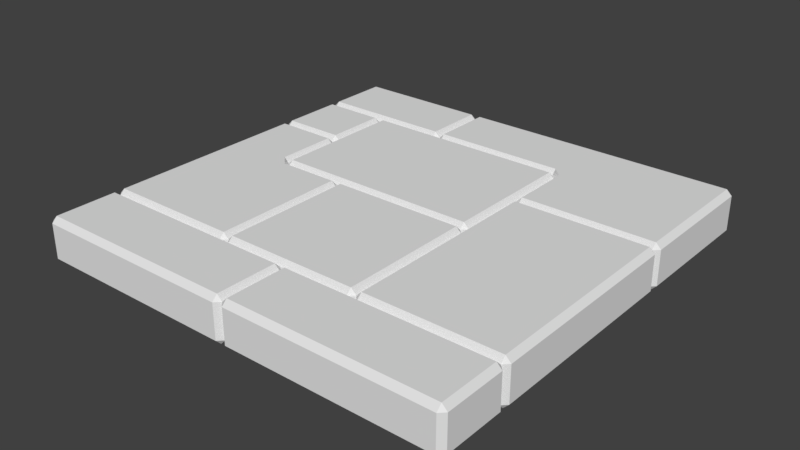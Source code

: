 # Source: smallplatform.blend  (saved by Blender 2.79.7; exported with 4.5.12 LTS)
import bpy
from mathutils import Matrix  # noqa: F401  (used for matrix-valued properties, if any)

bpy.ops.wm.read_factory_settings(use_empty=True)
scene = bpy.context.scene
scene.name = 'Scene'

# ---- collections
col_collection_1 = bpy.data.collections.new('Collection 1'); scene.collection.children.link(col_collection_1)

# ---- world
world_world = bpy.data.worlds.new('World'); scene.world = world_world
world_world.color = (0.05088, 0.05088, 0.05088)
world_world.use_sun_shadow = False
world_world.sun_shadow_jitter_overblur = 0.0

# ---- meshes
me_plane_020 = bpy.data.meshes.new('Plane.020')
me_plane_020.from_pydata([(-2.074, 2.074, -0.6298), (-2.0, 2.074, -0.5555), (-2.074, 2.0, -0.07423), (-2.0, 2.074, -0.07423), (-2.074, 2.074, 0.0), (-2.074, 3.0, -0.5555), (-2.0, 2.926, -0.5555), (-2.074, 2.926, -0.6298), (-2.074, 3.0, -0.07423), (-2.074, 2.926, 0.0), (-2.0, 2.926, -0.07423), (-2.926, 2.0, -0.5555), (-3.0, 2.074, -0.5555), (-2.926, 2.074, -0.6298), (-2.926, 2.074, 0.0), (-3.0, 2.074, -0.07423), (-2.926, 2.926, -0.6298), (-3.0, 2.926, -0.5555), (-2.926, 3.0, -0.07423), (-3.0, 2.926, -0.07423), (-2.926, 2.926, 0.0), (-1.0, -0.9258, -0.07423), (-0.9258, -1.0, -0.07423), (-0.9258, -0.9258, 0.0), (0.9258, -1.0, -0.07423), (1.0, -0.9258, -0.07423), (0.9258, -0.9258, 0.0), (-1.0, 0.9258, -0.07423), (-0.9258, 0.9258, 0.0), (1.0, 0.9258, -0.07423), (0.9258, 0.9258, 0.0), (-0.9258, -0.9258, -0.6298), (-0.9258, -1.0, -0.5555), (0.9258, -1.0, -0.5555), (0.9258, -0.9258, -0.6298), (-0.9258, 1.0, -0.5555), (-0.9258, 0.9258, -0.6298), (1.0, 0.9258, -0.5555), (0.9258, 0.9258, -0.6298), (0.9258, 1.0, -0.5555), (0.07423, -1.0, -0.07423), (0.0, -1.074, -0.07423), (0.07423, -1.074, 0.0), (0.07423, -1.0, -0.5555), (0.07423, -1.074, -0.6298), (0.0, -1.074, -0.5555), (0.07423, -2.0, -0.07423), (0.07423, -1.926, 0.0), (0.0, -1.926, -0.07423), (0.07423, -2.0, -0.5555), (0.0, -1.926, -0.5555), (0.07423, -1.926, -0.6298), (2.926, -1.074, 0.0), (3.0, -1.074, -0.07423), (3.0, -1.074, -0.5555), (2.926, -1.074, -0.6298), (2.926, -2.0, -0.07423), (3.0, -1.926, -0.07423), (2.926, -1.926, 0.0), (2.926, -2.0, -0.5555), (2.926, -1.926, -0.6298), (3.0, -1.926, -0.5555), (-0.9258, 1.074, 0.0), (-1.074, 1.074, 0.0), (-1.074, 1.0, -0.07423), (-0.9258, 1.0, -0.07423), (0.9258, 1.074, 0.0), (0.9258, 1.0, -0.07423), (1.0, 1.074, -0.07423), (-0.9258, 1.074, -0.6298), (-1.074, 1.074, -0.6298), (0.9258, 1.074, -0.6298), (1.0, 1.074, -0.5555), (0.9258, 2.926, 0.0), (0.9258, 3.0, -0.07423), (-0.9258, 2.926, 0.0), (-1.074, 2.926, 0.0), (0.9258, 2.926, -0.6298), (-0.9258, 2.926, -0.6298), (-1.074, 2.926, -0.6298), (-1.074, 3.0, -0.5555), (-1.926, 1.074, -0.6298), (-1.926, 1.0, -0.07423), (-1.926, 1.074, 0.0), (-2.0, 1.074, -0.07423), (-1.926, 3.0, -0.5555), (-1.926, 2.926, -0.6298), (-1.926, 3.0, -0.07423), (-1.926, 2.926, 0.0), (1.074, -1.0, -0.07423), (1.074, -0.9258, 0.0), (2.926, -1.0, -0.07423), (3.0, -0.9258, -0.07423), (2.926, -0.9258, 0.0), (1.0, 1.926, -0.07423), (1.074, 1.926, 0.0), (1.074, 2.0, -0.07423), (3.0, 1.926, -0.07423), (2.926, 2.0, -0.07423), (2.926, 1.926, 0.0), (1.0, -0.9258, -0.5555), (1.074, -0.9258, -0.6298), (1.074, -1.0, -0.5555), (2.926, -1.0, -0.5555), (2.926, -0.9258, -0.6298), (3.0, -0.9258, -0.5555), (1.0, 1.926, -0.5555), (1.074, 1.926, -0.6298), (3.0, 1.926, -0.5555), (2.926, 1.926, -0.6298), (2.926, 2.0, -0.5555), (-0.07423, -1.0, -0.07423), (-0.07423, -1.074, 0.0), (-0.07423, -1.074, -0.6298), (-0.07423, -1.0, -0.5555), (-3.0, -1.074, -0.07423), (-2.926, -1.074, 0.0), (-2.926, -1.0, -0.07423), (-3.0, -1.074, -0.5555), (-2.926, -1.0, -0.5555), (-2.926, -1.074, -0.6298), (-0.07423, -1.926, 0.0), (-0.07423, -2.0, -0.07423), (-0.07423, -2.0, -0.5555), (-0.07423, -1.926, -0.6298), (-3.0, -1.926, -0.07423), (-2.926, -2.0, -0.07423), (-2.926, -1.926, 0.0), (-3.0, -1.926, -0.5555), (-2.926, -1.926, -0.6298), (-2.926, -2.0, -0.5555), (-1.074, 3.074, -0.6298), (-1.0, 3.074, -0.5555), (-1.074, 3.0, -0.07423), (-1.0, 3.074, -0.07423), (-1.074, 3.074, 0.0), (-1.074, 4.0, -0.5555), (-1.0, 3.926, -0.5555), (-1.074, 3.926, -0.6298), (-1.074, 4.0, -0.07423), (-1.074, 3.926, 0.0), (-2.926, 3.0, -0.5555), (-3.0, 3.074, -0.5555), (-2.926, 3.074, -0.6298), (-2.926, 3.074, 0.0), (-3.0, 3.074, -0.07423), (-2.926, 4.0, -0.5555), (-2.926, 3.926, -0.6298), (-3.0, 3.926, -0.5555), (-2.926, 4.0, -0.07423), (-3.0, 3.926, -0.07423), (-2.926, 3.926, 0.0), (1.074, 2.074, 0.0), (1.0, 2.074, -0.07423), (2.926, 2.074, 0.0), (3.0, 2.074, -0.07423), (1.074, 2.074, -0.6298), (1.074, 2.0, -0.5555), (1.0, 2.074, -0.5555), (2.926, 2.074, -0.6298), (3.0, 2.074, -0.5555), (2.926, 3.074, 0.0), (2.926, 2.926, 0.0), (3.0, 2.926, -0.07423), (3.0, 3.074, -0.07423), (1.074, 3.074, 0.0), (0.9258, 3.074, 0.0), (1.0, 2.926, -0.07423), (1.074, 2.926, 0.0), (2.926, 3.074, -0.6298), (3.0, 3.074, -0.5555), (3.0, 2.926, -0.5555), (2.926, 2.926, -0.6298), (1.074, 3.074, -0.6298), (1.074, 2.926, -0.6298), (1.0, 2.926, -0.5555), (0.9258, 3.0, -0.5555), (0.9258, 3.074, -0.6298), (2.926, 3.926, 0.0), (3.0, 3.926, -0.07423), (2.926, 4.0, -0.07423), (1.074, 3.926, 0.0), (1.074, 4.0, -0.07423), (0.9258, 4.0, -0.07423), (0.9258, 3.926, 0.0), (2.926, 3.926, -0.6298), (2.926, 4.0, -0.5555), (3.0, 3.926, -0.5555), (1.074, 3.926, -0.6298), (0.9258, 3.926, -0.6298), (0.9258, 4.0, -0.5555), (1.074, 4.0, -0.5555), (-0.9258, 3.0, -0.5555), (-0.9258, 3.074, -0.6298), (-0.9258, 3.0, -0.07423), (-0.9258, 3.074, 0.0), (-0.9258, 4.0, -0.5555), (-0.9258, 3.926, -0.6298), (-0.9258, 4.0, -0.07423), (-1.0, 3.926, -0.07423), (-0.9258, 3.926, 0.0), (-1.074, -0.9258, 0.0), (-1.074, -1.0, -0.07423), (-1.074, 0.9258, 0.0), (-1.074, -0.9258, -0.6298), (-1.0, -0.9258, -0.5555), (-1.074, -1.0, -0.5555), (-1.074, 0.9258, -0.6298), (-1.074, 1.0, -0.5555), (-1.0, 0.9258, -0.5555), (-2.074, 0.9258, 0.0), (-1.926, 0.9258, 0.0), (-2.074, 1.074, 0.0), (-2.074, -0.9258, 0.0), (-2.074, -1.0, -0.07423), (-1.926, -1.0, -0.07423), (-1.926, -0.9258, 0.0), (-2.074, 0.9258, -0.6298), (-2.074, 1.074, -0.6298), (-2.0, 1.074, -0.5555), (-1.926, 1.0, -0.5555), (-1.926, 0.9258, -0.6298), (-2.074, -0.9258, -0.6298), (-1.926, -0.9258, -0.6298), (-1.926, -1.0, -0.5555), (-2.074, -1.0, -0.5555), (-2.926, 0.9258, 0.0), (-2.926, 1.074, 0.0), (-3.0, 1.074, -0.07423), (-3.0, 0.9258, -0.07423), (-2.926, -0.9258, 0.0), (-3.0, -0.9258, -0.07423), (-2.926, 0.9258, -0.6298), (-3.0, 0.9258, -0.5555), (-3.0, 1.074, -0.5555), (-2.926, 1.074, -0.6298), (-2.926, -0.9258, -0.6298), (-3.0, -0.9258, -0.5555), (-2.0, 1.926, -0.5555), (-2.074, 1.926, -0.6298), (-2.074, 2.0, -0.5555), (-2.0, 1.926, -0.07423), (-2.074, 1.926, 0.0), (-3.0, 1.926, -0.5555), (-2.926, 1.926, -0.6298), (-3.0, 1.926, -0.07423), (-2.926, 1.926, 0.0), (-2.926, 2.0, -0.07423)], [], [(7, 0, 13, 16), (27, 209, 205, 21), (8, 5, 141, 18), (1, 6, 10, 3), (4, 9, 20, 14), (12, 15, 19, 17), (22, 32, 33, 24), (43, 40, 91, 103), (67, 39, 35, 65), (23, 26, 30, 28), (31, 36, 38, 34), (25, 100, 37, 29), (42, 47, 58, 52), (62, 66, 73, 75), (51, 44, 55, 60), (45, 50, 48, 41), (46, 49, 59, 56), (54, 53, 57, 61), (63, 76, 88, 83), (133, 80, 85, 87), (71, 69, 78, 77), (74, 176, 192, 194), (79, 70, 81, 86), (94, 106, 100, 25), (219, 84, 10, 6), (68, 72, 175, 167), (208, 64, 82, 220), (89, 102, 103, 91), (98, 110, 157, 96), (90, 93, 99, 95), (101, 107, 109, 104), (92, 105, 108, 97), (112, 116, 127, 121), (80, 133, 18, 141), (120, 113, 124, 129), (114, 119, 117, 111), (115, 118, 128, 125), (123, 122, 126, 130), (138, 131, 143, 147), (152, 154, 162, 168), (139, 136, 146, 149), (132, 137, 199, 134), (135, 140, 151, 144), (142, 145, 150, 148), (158, 153, 167, 175), (159, 156, 174, 172), (155, 160, 171, 163), (165, 161, 178, 181), (183, 190, 196, 198), (164, 170, 187, 179), (189, 177, 193, 197), (201, 203, 211, 216), (166, 184, 200, 195), (169, 173, 188, 185), (180, 186, 191, 182), (206, 202, 215, 224), (217, 222, 236, 232), (207, 204, 223, 221), (213, 210, 226, 230), (234, 228, 245, 243), (227, 212, 242, 246), (2, 240, 11, 247), (218, 235, 244, 239), (225, 214, 117, 119), (84, 219, 238, 241), (229, 233, 237, 231), (240, 0, 1), (2, 3, 4), (5, 6, 7), (8, 9, 10), (11, 12, 13), (247, 14, 15), (141, 16, 17), (18, 19, 20), (21, 22, 23), (24, 25, 26), (27, 28, 65), (29, 67, 30), (205, 31, 32), (33, 34, 100), (209, 35, 36), (37, 38, 39), (40, 41, 42), (43, 44, 45), (46, 47, 48), (49, 50, 51), (91, 52, 53), (103, 54, 55), (56, 57, 58), (59, 60, 61), (62, 63, 64, 65), (66, 67, 68), (69, 35, 208, 70), (71, 72, 39), (73, 167, 74), (75, 194, 133, 76), (77, 176, 175), (78, 79, 80, 192), (220, 219, 81), (82, 83, 84), (85, 86, 6), (87, 10, 88), (25, 89, 90), (91, 92, 93), (94, 95, 96), (97, 98, 99), (100, 101, 102), (103, 104, 105), (106, 157, 107), (108, 109, 110), (41, 111, 112), (45, 113, 114), (115, 116, 117), (118, 119, 120), (48, 121, 122), (50, 123, 124), (125, 126, 127), (128, 129, 130), (80, 131, 132), (133, 134, 135), (136, 137, 138), (139, 140, 199), (141, 142, 143), (18, 144, 145), (146, 147, 148), (149, 150, 151), (152, 153, 96), (154, 98, 155), (156, 157, 158), (159, 160, 110), (161, 162, 163, 164), (165, 166, 74, 167, 168), (169, 170, 171, 172), (173, 174, 175, 176, 177), (178, 179, 180), (181, 182, 183, 184), (185, 186, 187), (188, 189, 190, 191), (192, 132, 193), (194, 195, 134), (196, 197, 137), (198, 199, 200), (201, 202, 21), (203, 27, 64), (204, 205, 206), (207, 208, 209), (210, 211, 82, 84, 212), (213, 214, 215, 216), (217, 218, 219, 220, 221), (222, 223, 224, 225), (226, 227, 228, 229), (230, 231, 117), (232, 233, 234, 235), (236, 119, 237), (238, 239, 240), (241, 2, 242), (243, 11, 244), (245, 246, 247), (1, 3, 2, 240), (5, 8, 10, 6), (9, 4, 3, 10), (6, 1, 0, 7), (11, 247, 15, 12), (17, 19, 18, 141), (19, 15, 14, 20), (16, 13, 12, 17), (8, 18, 20, 9), (247, 2, 4, 14), (13, 0, 240, 11), (141, 5, 7, 16), (27, 21, 23, 28), (22, 24, 26, 23), (25, 29, 30, 26), (67, 65, 28, 30), (36, 31, 205, 209), (31, 34, 33, 32), (34, 38, 37, 100), (38, 36, 35, 39), (29, 37, 39, 67), (100, 25, 24, 33), (21, 205, 32, 22), (209, 27, 65, 35), (40, 43, 45, 41), (48, 50, 49, 46), (47, 42, 41, 48), (50, 45, 44, 51), (53, 54, 103, 91), (56, 59, 61, 57), (57, 53, 52, 58), (60, 55, 54, 61), (46, 56, 58, 47), (91, 40, 42, 52), (55, 44, 43, 103), (59, 49, 51, 60), (66, 62, 65, 67), (39, 35, 69, 71), (67, 39, 72, 68), (35, 65, 64, 208), (74, 194, 75, 73), (77, 78, 192, 176), (167, 175, 176, 74), (80, 133, 194, 192), (71, 77, 175, 72), (73, 66, 68, 167), (76, 63, 62, 75), (78, 69, 70, 79), (220, 82, 84, 219), (6, 10, 87, 85), (10, 84, 83, 88), (86, 81, 219, 6), (208, 220, 81, 70), (85, 80, 79, 86), (88, 76, 133, 87), (63, 83, 82, 64), (94, 25, 90, 95), (89, 91, 93, 90), (92, 97, 99, 93), (98, 96, 95, 99), (107, 101, 100, 106), (101, 104, 103, 102), (104, 109, 108, 105), (109, 107, 157, 110), (97, 108, 110, 98), (105, 92, 91, 103), (25, 100, 102, 89), (106, 94, 96, 157), (41, 45, 114, 111), (117, 119, 118, 115), (111, 117, 116, 112), (119, 114, 113, 120), (122, 123, 50, 48), (125, 128, 130, 126), (121, 127, 126, 122), (129, 124, 123, 130), (115, 125, 127, 116), (48, 41, 112, 121), (124, 113, 45, 50), (128, 118, 120, 129), (132, 134, 133, 80), (136, 139, 199, 137), (140, 135, 134, 199), (137, 132, 131, 138), (141, 18, 145, 142), (148, 150, 149, 146), (150, 145, 144, 151), (147, 143, 142, 148), (139, 149, 151, 140), (18, 133, 135, 144), (143, 131, 80, 141), (146, 136, 138, 147), (154, 152, 96, 98), (110, 157, 156, 159), (98, 110, 160, 155), (157, 96, 153, 158), (161, 165, 168, 162), (172, 174, 173, 169), (163, 171, 170, 164), (159, 172, 171, 160), (162, 154, 155, 163), (167, 153, 152, 168), (174, 156, 158, 175), (180, 182, 181, 178), (185, 188, 191, 186), (179, 187, 186, 180), (190, 183, 182, 191), (169, 185, 187, 170), (178, 161, 164, 179), (184, 166, 165, 181), (188, 173, 177, 189), (192, 194, 134, 132), (137, 199, 198, 196), (199, 134, 195, 200), (197, 193, 132, 137), (189, 197, 196, 190), (200, 184, 183, 198), (166, 195, 194, 74), (193, 177, 176, 192), (203, 201, 21, 27), (209, 205, 204, 207), (202, 206, 205, 21), (208, 64, 27, 209), (210, 213, 216, 211), (221, 223, 222, 217), (214, 225, 224, 215), (201, 216, 215, 202), (223, 204, 206, 224), (64, 82, 211, 203), (207, 221, 220, 208), (229, 231, 230, 226), (232, 236, 237, 233), (231, 237, 119, 117), (233, 229, 228, 234), (213, 230, 117, 214), (236, 222, 225, 119), (212, 227, 226, 210), (217, 232, 235, 218), (240, 2, 241, 238), (243, 245, 247, 11), (2, 247, 246, 242), (239, 244, 11, 240), (227, 246, 245, 228), (244, 235, 234, 243), (218, 239, 238, 219), (242, 212, 84, 241)])
_uv = me_plane_020.uv_layers.new(name='UVMap')
_uv.uv.foreach_set('vector', [0.0, 0.0, 0.0, 0.0, 0.0, 0.0, 0.0, 0.0, 0.1179, 0.03712, 0.8821, 0.03712, 0.8821, 0.9629, 0.1179, 0.9629, 0.0, 0.0, 0.0, 0.0, 0.0, 0.0, 0.0, 0.0, 0.0, 0.0, 0.0, 0.0, 0.0, 0.0, 0.0, 0.0, 0.0, 0.0, 0.0, 0.0, 0.0, 0.0, 0.0, 0.0, 0.0, 0.0, 0.0, 0.0, 0.0, 0.0, 0.0, 0.0, 0.1179, 0.03712, 0.8821, 0.03712, 0.8821, 0.9629, 0.1179, 0.9629, 0.0, 0.0, 0.0, 0.0, 0.0, 0.0, 0.0, 0.0, 0.1179, 0.03712, 0.8821, 0.03712, 0.8821, 0.9629, 0.1179, 0.9629, 0.03712, 0.03712, 0.9629, 0.03712, 0.9629, 0.9629, 0.03712, 0.9629, 0.03712, 0.03712, 0.9629, 0.03712, 0.9629, 0.9629, 0.03712, 0.9629, 0.1179, 0.03712, 0.8821, 0.03712, 0.8821, 0.9629, 0.1179, 0.9629, 0.0, 0.0, 0.0, 0.0, 0.0, 0.0, 0.0, 0.0, 0.03712, 0.03712, 0.9629, 0.03712, 0.9629, 0.9629, 0.03712, 0.9629, 0.0, 0.0, 0.0, 0.0, 0.0, 0.0, 0.0, 0.0, 0.0, 0.0, 0.0, 0.0, 0.0, 0.0, 0.0, 0.0, 0.0, 0.0, 0.0, 0.0, 0.0, 0.0, 0.0, 0.0, 0.0, 0.0, 0.0, 0.0, 0.0, 0.0, 0.0, 0.0, 0.03712, 0.07423, 0.9629, 0.07423, 0.9629, 0.9258, 0.03712, 0.9258, 0.1179, 0.07423, 0.8821, 0.07423, 0.8821, 0.9258, 0.1179, 0.9258, 0.03712, 0.03712, 0.9629, 0.03712, 0.9629, 0.9629, 0.03712, 0.9629, 0.1179, 0.03712, 0.8821, 0.03712, 0.8821, 0.9629, 0.1179, 0.9629, 0.03712, 0.07423, 0.9629, 0.07423, 0.9629, 0.9258, 0.03712, 0.9258, 0.1179, 0.02474, 0.8821, 0.02474, 0.8821, 0.9753, 0.1179, 0.9753, 0.1179, 0.03712, 0.8821, 0.03712, 0.8821, 0.9629, 0.1179, 0.9629, 0.1179, 0.03712, 0.8821, 0.03712, 0.8821, 0.9629, 0.1179, 0.9629, 0.1179, 0.07423, 0.8821, 0.07423, 0.8821, 0.9258, 0.1179, 0.9258, 0.1179, 0.03712, 0.8821, 0.03712, 0.8821, 0.9629, 0.1179, 0.9629, 0.1179, 0.03712, 0.8821, 0.03712, 0.8821, 0.9629, 0.1179, 0.9629, 0.03712, 0.02474, 0.9629, 0.02474, 0.9629, 0.9753, 0.03712, 0.9753, 0.02474, 0.03712, 0.9753, 0.03712, 0.9753, 0.9629, 0.02474, 0.9629, 0.1179, 0.02474, 0.8821, 0.02474, 0.8821, 0.9753, 0.1179, 0.9753, 0.02474, 0.07423, 0.9753, 0.07423, 0.9753, 0.9258, 0.02474, 0.9258, 0.1179, 0.03712, 0.8821, 0.03712, 0.8821, 0.9629, 0.1179, 0.9629, 0.02474, 0.07423, 0.9753, 0.07423, 0.9753, 0.9258, 0.02474, 0.9258, 0.02474, 0.1179, 0.9753, 0.1179, 0.9753, 0.8821, 0.02474, 0.8821, 0.1179, 0.07423, 0.8821, 0.07423, 0.8821, 0.9258, 0.1179, 0.9258, 0.1179, 0.02474, 0.8821, 0.02474, 0.8821, 0.9753, 0.1179, 0.9753, 0.07423, 0.03712, 0.9258, 0.03712, 0.9258, 0.9629, 0.07423, 0.9629, 0.03712, 0.07423, 0.9629, 0.07423, 0.9629, 0.9258, 0.03712, 0.9258, 0.1179, 0.03712, 0.8821, 0.03712, 0.8821, 0.9629, 0.1179, 0.9629, 0.07423, 0.1179, 0.9258, 0.1179, 0.9258, 0.8821, 0.07423, 0.8821, 0.07423, 0.03712, 0.9258, 0.03712, 0.9258, 0.9629, 0.07423, 0.9629, 0.1179, 0.07423, 0.8821, 0.07423, 0.8821, 0.9258, 0.1179, 0.9258, 0.1179, 0.07423, 0.8821, 0.07423, 0.8821, 0.9258, 0.1179, 0.9258, 0.03712, 0.07423, 0.9629, 0.07423, 0.9629, 0.9258, 0.03712, 0.9258, 0.1179, 0.07423, 0.8821, 0.07423, 0.8821, 0.9258, 0.1179, 0.9258, 0.03712, 0.07423, 0.9629, 0.07423, 0.9629, 0.9258, 0.03712, 0.9258, 0.1179, 0.03712, 0.8821, 0.03712, 0.8821, 0.9629, 0.1179, 0.9629, 0.1179, 0.07423, 0.8821, 0.07423, 0.8821, 0.9258, 0.1179, 0.9258, 0.07423, 0.03712, 0.9258, 0.03712, 0.9258, 0.9629, 0.07423, 0.9629, 0.03712, 0.07423, 0.9629, 0.07423, 0.9629, 0.9258, 0.03712, 0.9258, 0.07423, 0.03712, 0.9258, 0.03712, 0.9258, 0.9629, 0.07423, 0.9629, 0.03712, 0.07423, 0.9629, 0.07423, 0.9629, 0.9258, 0.03712, 0.9258, 0.1179, 0.03712, 0.8821, 0.03712, 0.8821, 0.9629, 0.1179, 0.9629, 0.1179, 0.07423, 0.8821, 0.07423, 0.8821, 0.9258, 0.1179, 0.9258, 0.03712, 0.07423, 0.9629, 0.07423, 0.9629, 0.9258, 0.03712, 0.9258, 0.03712, 0.07423, 0.9629, 0.07423, 0.9629, 0.9258, 0.03712, 0.9258, 0.03712, 0.07423, 0.9629, 0.07423, 0.9629, 0.9258, 0.03712, 0.9258, 0.1179, 0.07423, 0.8821, 0.07423, 0.8821, 0.9258, 0.1179, 0.9258, 0.07423, 0.07423, 0.9258, 0.07423, 0.9258, 0.9258, 0.07423, 0.9258, 0.1179, 0.07423, 0.8821, 0.07423, 0.8821, 0.9258, 0.1179, 0.9258, 0.07423, 0.07423, 0.9258, 0.07423, 0.9258, 0.9258, 0.07423, 0.9258, 0.1179, 0.07423, 0.8821, 0.07423, 0.8821, 0.9258, 0.1179, 0.9258, 0.1179, 0.07423, 0.8821, 0.07423, 0.8821, 0.9258, 0.1179, 0.9258, 0.1179, 0.03712, 0.8821, 0.03712, 0.8821, 0.9629, 0.1179, 0.9629, 0.0, 0.0, 0.0, 0.0, 0.0, 0.0, 0.0, 0.0, 0.0, 0.0, 0.0, 0.0, 0.0, 0.0, 0.0, 0.0, 0.0, 0.0, 0.0, 0.0, 0.0, 0.0, 0.0, 0.0, 0.0, 0.0, 0.0, 0.0, 0.0, 0.0, 0.0, 0.0, 0.0, 0.0, 0.0, 0.0, 0.0, 0.0, 0.0, 0.0, 0.0, 0.0, 0.0, 0.0, 0.0, 0.0, 0.0, 0.0, 0.1179, 0.9629, 0.1179, 1.0, 0.0, 0.9629, 0.1179, 0.9629, 0.1179, 1.0, 0.0, 0.9629, 0.1179, 0.03712, 0.0, 0.03712, 0.1179, 0.0, 0.1179, 0.9629, 0.1179, 1.0, 0.0, 0.9629, 0.8821, 0.9629, 1.0, 0.9629, 0.8821, 1.0, 0.8821, 0.9629, 1.0, 0.9629, 0.8821, 1.0, 0.8821, 0.03712, 0.8821, 0.0, 1.0, 0.03712, 0.8821, 0.9629, 1.0, 0.9629, 0.8821, 1.0, 0.0, 0.0, 0.0, 0.0, 0.0, 0.0, 0.0, 0.0, 0.0, 0.0, 0.0, 0.0, 0.0, 0.0, 0.0, 0.0, 0.0, 0.0, 0.0, 0.0, 0.0, 0.0, 0.0, 0.0, 0.0, 0.0, 0.0, 0.0, 0.0, 0.0, 0.0, 0.0, 0.0, 0.0, 0.0, 0.0, 0.0, 0.0, 0.0, 0.0, 0.0, 0.0, 0.0, 0.0, 0.0, 0.0, 0.0, 0.0, 0.03712, 0.03712, 0.0, 0.03712, 0.0, 0.0, 0.03712, 0.0, 0.9629, 0.03712, 0.9629, 0.0, 1.0, 0.03712, 0.9629, 0.03712, 0.9629, 0.0, 1.0, 0.0, 1.0, 0.03712, 0.03712, 0.03712, 0.0, 0.03712, 0.03712, 0.0, 0.9629, 0.9629, 1.0, 0.9629, 0.9629, 1.0, 0.03712, 0.9629, 0.03712, 1.0, 0.0, 1.0, 0.0, 0.9629, 0.03712, 0.9629, 0.03712, 1.0, 0.0, 0.9629, 0.9629, 0.9629, 1.0, 0.9629, 1.0, 1.0, 0.9629, 1.0, 0.1179, 0.9258, 0.1179, 1.0, 0.0, 0.9258, 0.8821, 0.9258, 1.0, 0.9258, 0.8821, 1.0, 0.8821, 0.9258, 1.0, 0.9258, 0.8821, 1.0, 0.1179, 0.9258, 0.1179, 1.0, 0.0, 0.9258, 0.1179, 0.9753, 0.1179, 1.0, 0.0, 0.9753, 0.1179, 0.9629, 0.1179, 1.0, 0.0, 0.9629, 0.1179, 0.02474, 0.0, 0.02474, 0.1179, 0.0, 0.1179, 0.9753, 0.1179, 1.0, 0.0, 0.9753, 0.8821, 0.9753, 1.0, 0.9753, 0.8821, 1.0, 0.8821, 0.9629, 1.0, 0.9629, 0.8821, 1.0, 0.8821, 0.02474, 0.8821, 0.0, 1.0, 0.02474, 0.8821, 0.9753, 1.0, 0.9753, 0.8821, 1.0, 0.8821, 0.07423, 0.8821, 0.0, 1.0, 0.07423, 0.1179, 0.07423, 0.0, 0.07423, 0.1179, 0.0, 0.1179, 0.07423, 0.0, 0.07423, 0.1179, 0.0, 0.8821, 0.07423, 0.8821, 0.0, 1.0, 0.07423, 0.8821, 0.9258, 1.0, 0.9258, 0.8821, 1.0, 0.1179, 0.9258, 0.1179, 1.0, 0.0, 0.9258, 0.1179, 0.9258, 0.1179, 1.0, 0.0, 0.9258, 0.8821, 0.9258, 1.0, 0.9258, 0.8821, 1.0, 0.1179, 0.03712, 0.0, 0.03712, 0.1179, 0.0, 0.8821, 0.03712, 0.8821, 0.0, 1.0, 0.03712, 0.8821, 0.03712, 0.8821, 0.0, 1.0, 0.03712, 0.1179, 0.03712, 0.0, 0.03712, 0.1179, 0.0, 0.1179, 0.9629, 0.1179, 1.0, 0.0, 0.9629, 0.8821, 0.9629, 1.0, 0.9629, 0.8821, 1.0, 0.8821, 0.9629, 1.0, 0.9629, 0.8821, 1.0, 0.1179, 0.9629, 0.1179, 1.0, 0.0, 0.9629, 0.03712, 0.07423, 0.0, 0.07423, 0.03712, 0.0, 0.9629, 0.07423, 0.9629, 0.0, 1.0, 0.07423, 0.9629, 0.07423, 0.9629, 0.0, 1.0, 0.07423, 0.03712, 0.07423, 0.0, 0.07423, 0.03712, 0.0, 0.9629, 0.07423, 0.9629, 0.0, 1.0, 0.0, 1.0, 0.07423, 0.03712, 0.07423, 0.0, 0.07423, 0.0, 0.0, 0.0, 0.0, 0.03712, 0.0, 0.03712, 0.07423, 0.0, 0.07423, 0.0, 0.0, 0.03712, 0.0, 0.9629, 0.07423, 0.9629, 0.0, 1.0, 0.0, 1.0, 0.0, 1.0, 0.07423, 0.9629, 0.9258, 1.0, 0.9258, 0.9629, 1.0, 0.03712, 0.9258, 0.03712, 1.0, 0.0, 1.0, 0.0, 0.9258, 0.03712, 0.9258, 0.03712, 1.0, 0.0, 0.9258, 0.9629, 0.9258, 1.0, 0.9258, 1.0, 1.0, 0.9629, 1.0, 0.1179, 0.9629, 0.1179, 1.0, 0.0, 0.9629, 0.8821, 0.9629, 1.0, 0.9629, 0.8821, 1.0, 0.8821, 0.9629, 1.0, 0.9629, 0.8821, 1.0, 0.1179, 0.9629, 0.1179, 1.0, 0.0, 0.9629, 0.03712, 0.07423, 0.0, 0.07423, 0.03712, 0.0, 0.9629, 0.07423, 0.9629, 0.0, 1.0, 0.07423, 0.9629, 0.07423, 0.9629, 0.0, 1.0, 0.07423, 0.03712, 0.07423, 0.0, 0.07423, 0.03712, 0.0, 0.9629, 0.07423, 0.9629, 0.0, 1.0, 0.0, 1.0, 0.0, 1.0, 0.07423, 0.03712, 0.07423, 0.0, 0.07423, 0.0, 0.0, 0.03712, 0.0, 0.03712, 0.07423, 0.0, 0.07423, 0.0, 0.0, 0.0, 0.0, 0.03712, 0.0, 0.9629, 0.07423, 0.9629, 0.0, 1.0, 0.0, 1.0, 0.07423, 0.9629, 0.9258, 1.0, 0.9258, 1.0, 1.0, 0.9629, 1.0, 0.03712, 0.9258, 0.03712, 1.0, 0.0, 0.9258, 0.03712, 0.9258, 0.03712, 1.0, 0.0, 1.0, 0.0, 0.9258, 0.9629, 0.9258, 1.0, 0.9258, 0.9629, 1.0, 0.8821, 0.9258, 1.0, 0.9258, 0.8821, 1.0, 0.1179, 0.9258, 0.1179, 1.0, 0.0, 0.9258, 0.1179, 0.9258, 0.1179, 1.0, 0.0, 0.9258, 0.8821, 0.9258, 1.0, 0.9258, 0.8821, 1.0, 0.0, 0.0, 0.0, 0.0, 0.0, 0.0, 0.0, 0.0, 0.0, 0.0, 0.0, 0.0, 0.0, 0.0, 0.0, 0.0, 0.0, 0.0, 0.0, 0.0, 0.0, 0.0, 0.0, 0.0, 0.0, 0.0, 0.0, 0.0, 0.0, 0.0, 0.0, 0.0, 0.0, 0.0, 0.0, 0.0, 0.0, 0.0, 0.0, 0.0, 0.0, 0.0, 0.0, 0.0, 0.0, 0.0, 0.0, 0.0, 0.0, 0.0, 0.0, 0.0, 0.0, 0.0, 0.0, 0.0, 0.0, 0.0, 0.0, 0.0, 0.0, 0.0, 0.0, 0.0, 0.0, 0.0, 0.0, 0.0, 0.0, 0.0, 0.0, 0.0, 0.0, 0.0, 0.0, 0.0, 0.0, 0.0, 0.0, 0.0, 0.0, 0.0, 0.0, 0.0, 0.0, 0.0, 0.0, 0.0, 0.0, 0.0, 0.0, 0.0, 0.0, 0.0, 0.0, 0.0, 0.1179, 0.03712, 0.1179, 0.9629, 0.0, 0.9629, 0.0, 0.03712, 0.1179, 0.03712, 0.1179, 0.9629, 0.0, 0.9629, 0.0, 0.03712, 0.1179, 0.03712, 0.1179, 0.9629, 0.0, 0.9629, 0.0, 0.03712, 0.1179, 0.03712, 0.1179, 0.9629, 0.0, 0.9629, 0.0, 0.03712, 0.9629, 0.03712, 0.03712, 0.03712, 0.03712, 0.0, 0.9629, 0.0, 0.03712, 0.03712, 0.03712, 0.9629, 0.0, 0.9629, 0.0, 0.03712, 0.03712, 0.9629, 0.9629, 0.9629, 0.9629, 1.0, 0.03712, 1.0, 0.9629, 0.9629, 0.9629, 0.03712, 1.0, 0.03712, 1.0, 0.9629, 0.1179, 0.9629, 0.8821, 0.9629, 0.8821, 1.0, 0.1179, 1.0, 0.8821, 0.03712, 0.1179, 0.03712, 0.1179, 0.0, 0.8821, 0.0, 0.1179, 0.9629, 0.8821, 0.9629, 0.8821, 1.0, 0.1179, 1.0, 0.8821, 0.03712, 0.1179, 0.03712, 0.1179, 0.0, 0.8821, 0.0, 0.0, 0.0, 0.0, 0.0, 0.0, 0.0, 0.0, 0.0, 0.0, 0.0, 0.0, 0.0, 0.0, 0.0, 0.0, 0.0, 0.0, 0.0, 0.0, 0.0, 0.0, 0.0, 0.0, 0.0, 0.0, 0.0, 0.0, 0.0, 0.0, 0.0, 0.0, 0.0, 0.0, 0.0, 0.0, 0.0, 0.0, 0.0, 0.0, 0.0, 0.0, 0.0, 0.0, 0.0, 0.0, 0.0, 0.0, 0.0, 0.0, 0.0, 0.0, 0.0, 0.0, 0.0, 0.0, 0.0, 0.0, 0.0, 0.0, 0.0, 0.0, 0.0, 0.0, 0.0, 0.0, 0.0, 0.0, 0.0, 0.0, 0.0, 0.0, 0.0, 0.0, 0.0, 0.0, 0.0, 0.0, 0.0, 0.0, 0.0, 0.0, 0.0, 0.0, 0.0, 0.0, 0.0, 0.0, 0.0, 0.0, 0.0, 0.0, 0.0, 0.0, 0.0, 0.0, 0.0, 0.9629, 0.03712, 0.03712, 0.03712, 0.03712, 0.0, 0.9629, 0.0, 0.03712, 0.8821, 0.9629, 0.8821, 0.9629, 1.0, 0.03712, 1.0, 0.03712, 0.1179, 0.03712, 0.8821, 0.0, 0.8821, 0.0, 0.1179, 0.9629, 0.8821, 0.9629, 0.1179, 1.0, 0.1179, 1.0, 0.8821, 0.1179, 0.03712, 0.1179, 0.9629, 0.0, 0.9629, 0.0, 0.03712, 0.03712, 0.9629, 0.9629, 0.9629, 0.9629, 1.0, 0.03712, 1.0, 0.1179, 0.9629, 0.8821, 0.9629, 0.8821, 1.0, 0.1179, 1.0, 0.8821, 0.07423, 0.1179, 0.07423, 0.1179, 0.0, 0.8821, 0.0, 0.03712, 0.03712, 0.03712, 0.9629, 0.0, 0.9629, 0.0, 0.03712, 0.9629, 0.9629, 0.9629, 0.03712, 1.0, 0.03712, 1.0, 0.9629, 0.9629, 0.07423, 0.03712, 0.07423, 0.03712, 0.0, 0.9629, 0.0, 0.9629, 0.9629, 0.9629, 0.03712, 1.0, 0.03712, 1.0, 0.9629, 0.1179, 0.9258, 0.8821, 0.9258, 0.8821, 1.0, 0.1179, 1.0, 0.1179, 0.9629, 0.8821, 0.9629, 0.8821, 1.0, 0.1179, 1.0, 0.8821, 0.9629, 0.8821, 0.03712, 1.0, 0.03712, 1.0, 0.9629, 0.03712, 0.9258, 0.9629, 0.9258, 0.9629, 1.0, 0.03712, 1.0, 0.1179, 0.07423, 0.1179, 0.9258, 0.0, 0.9258, 0.0, 0.07423, 0.8821, 0.9258, 0.8821, 0.07423, 1.0, 0.07423, 1.0, 0.9258, 0.9629, 0.9258, 0.9629, 0.07423, 1.0, 0.07423, 1.0, 0.9258, 0.03712, 0.07423, 0.03712, 0.9258, 0.0, 0.9258, 0.0, 0.07423, 0.1179, 0.02474, 0.1179, 0.9753, 0.0, 0.9753, 0.0, 0.02474, 0.1179, 0.03712, 0.1179, 0.9629, 0.0, 0.9629, 0.0, 0.03712, 0.1179, 0.02474, 0.1179, 0.9753, 0.0, 0.9753, 0.0, 0.02474, 0.1179, 0.03712, 0.1179, 0.9629, 0.0, 0.9629, 0.0, 0.03712, 0.9753, 0.03712, 0.02474, 0.03712, 0.02474, 0.0, 0.9753, 0.0, 0.02474, 0.03712, 0.02474, 0.9629, 0.0, 0.9629, 0.0, 0.03712, 0.02474, 0.9629, 0.9753, 0.9629, 0.9753, 1.0, 0.02474, 1.0, 0.9753, 0.9629, 0.9753, 0.03712, 1.0, 0.03712, 1.0, 0.9629, 0.1179, 0.9753, 0.8821, 0.9753, 0.8821, 1.0, 0.1179, 1.0, 0.8821, 0.02474, 0.1179, 0.02474, 0.1179, 0.0, 0.8821, 0.0, 0.1179, 0.9753, 0.8821, 0.9753, 0.8821, 1.0, 0.1179, 1.0, 0.8821, 0.02474, 0.1179, 0.02474, 0.1179, 0.0, 0.8821, 0.0, 0.8821, 0.07423, 0.1179, 0.07423, 0.1179, 0.0, 0.8821, 0.0, 0.9753, 0.8821, 0.9753, 0.1179, 1.0, 0.1179, 1.0, 0.8821, 0.02474, 0.8821, 0.9753, 0.8821, 0.9753, 1.0, 0.02474, 1.0, 0.9753, 0.1179, 0.02474, 0.1179, 0.02474, 0.0, 0.9753, 0.0, 0.8821, 0.02474, 0.1179, 0.02474, 0.1179, 0.0, 0.8821, 0.0, 0.1179, 0.9258, 0.8821, 0.9258, 0.8821, 1.0, 0.1179, 1.0, 0.02474, 0.9258, 0.9753, 0.9258, 0.9753, 1.0, 0.02474, 1.0, 0.02474, 0.9258, 0.9753, 0.9258, 0.9753, 1.0, 0.02474, 1.0, 0.1179, 0.07423, 0.1179, 0.9258, 0.0, 0.9258, 0.0, 0.07423, 0.8821, 0.9258, 0.8821, 0.07423, 1.0, 0.07423, 1.0, 0.9258, 0.9753, 0.9258, 0.9753, 0.07423, 1.0, 0.07423, 1.0, 0.9258, 0.8821, 0.9258, 0.8821, 0.07423, 1.0, 0.07423, 1.0, 0.9258, 0.07423, 0.1179, 0.07423, 0.8821, 0.0, 0.8821, 0.0, 0.1179, 0.8821, 0.03712, 0.1179, 0.03712, 0.1179, 0.0, 0.8821, 0.0, 0.9258, 0.03712, 0.07423, 0.03712, 0.07423, 0.0, 0.9258, 0.0, 0.9258, 0.1179, 0.07423, 0.1179, 0.07423, 0.0, 0.9258, 0.0, 0.1179, 0.9629, 0.8821, 0.9629, 0.8821, 1.0, 0.1179, 1.0, 0.1179, 0.9258, 0.8821, 0.9258, 0.8821, 1.0, 0.1179, 1.0, 0.8821, 0.9258, 0.8821, 0.07423, 1.0, 0.07423, 1.0, 0.9258, 0.07423, 0.9629, 0.9258, 0.9629, 0.9258, 1.0, 0.07423, 1.0, 0.1179, 0.03712, 0.1179, 0.9629, 0.0, 0.9629, 0.0, 0.03712, 0.8821, 0.9629, 0.8821, 0.03712, 1.0, 0.03712, 1.0, 0.9629, 0.9258, 0.9629, 0.9258, 0.03712, 1.0, 0.03712, 1.0, 0.9629, 0.8821, 0.9629, 0.8821, 0.03712, 1.0, 0.03712, 1.0, 0.9629, 0.9629, 0.07423, 0.03712, 0.07423, 0.03712, 0.0, 0.9629, 0.0, 0.03712, 0.8821, 0.9629, 0.8821, 0.9629, 1.0, 0.03712, 1.0, 0.03712, 0.1179, 0.03712, 0.8821, 0.0, 0.8821, 0.0, 0.1179, 0.9629, 0.8821, 0.9629, 0.1179, 1.0, 0.1179, 1.0, 0.8821, 0.9629, 0.07423, 0.03712, 0.07423, 0.03712, 0.0, 0.9629, 0.0, 0.03712, 0.9258, 0.9629, 0.9258, 0.9629, 1.0, 0.03712, 1.0, 0.1179, 0.9258, 0.8821, 0.9258, 0.8821, 1.0, 0.1179, 1.0, 0.03712, 0.07423, 0.03712, 0.9258, 0.0, 0.9258, 0.0, 0.07423, 0.9629, 0.9258, 0.9629, 0.07423, 1.0, 0.07423, 1.0, 0.9258, 0.8821, 0.9258, 0.8821, 0.07423, 1.0, 0.07423, 1.0, 0.9258, 0.9629, 0.9258, 0.9629, 0.07423, 1.0, 0.07423, 1.0, 0.9258, 0.1179, 0.03712, 0.1179, 0.9629, 0.0, 0.9629, 0.0, 0.03712, 0.03712, 0.9258, 0.9629, 0.9258, 0.9629, 1.0, 0.03712, 1.0, 0.1179, 0.9258, 0.8821, 0.9258, 0.8821, 1.0, 0.1179, 1.0, 0.8821, 0.03712, 0.1179, 0.03712, 0.1179, 0.0, 0.8821, 0.0, 0.03712, 0.07423, 0.03712, 0.9258, 0.0, 0.9258, 0.0, 0.07423, 0.9629, 0.9258, 0.9629, 0.07423, 1.0, 0.07423, 1.0, 0.9258, 0.9258, 0.03712, 0.07423, 0.03712, 0.07423, 0.0, 0.9258, 0.0, 0.9629, 0.9258, 0.9629, 0.07423, 1.0, 0.07423, 1.0, 0.9258, 0.1179, 0.9629, 0.8821, 0.9629, 0.8821, 1.0, 0.1179, 1.0, 0.1179, 0.9258, 0.8821, 0.9258, 0.8821, 1.0, 0.1179, 1.0, 0.8821, 0.9258, 0.8821, 0.07423, 1.0, 0.07423, 1.0, 0.9258, 0.07423, 0.9629, 0.9258, 0.9629, 0.9258, 1.0, 0.07423, 1.0, 0.07423, 0.03712, 0.07423, 0.9629, 0.0, 0.9629, 0.0, 0.03712, 0.9258, 0.9629, 0.9258, 0.03712, 1.0, 0.03712, 1.0, 0.9629, 0.07423, 0.03712, 0.07423, 0.9629, 0.0, 0.9629, 0.0, 0.03712, 0.9258, 0.9629, 0.9258, 0.03712, 1.0, 0.03712, 1.0, 0.9629, 0.9629, 0.07423, 0.03712, 0.07423, 0.03712, 0.0, 0.9629, 0.0, 0.03712, 0.8821, 0.9629, 0.8821, 0.9629, 1.0, 0.03712, 1.0, 0.8821, 0.07423, 0.1179, 0.07423, 0.1179, 0.0, 0.8821, 0.0, 0.8821, 0.07423, 0.1179, 0.07423, 0.1179, 0.0, 0.8821, 0.0, 0.9629, 0.07423, 0.03712, 0.07423, 0.03712, 0.0, 0.9629, 0.0, 0.03712, 0.9258, 0.9629, 0.9258, 0.9629, 1.0, 0.03712, 1.0, 0.8821, 0.07423, 0.1179, 0.07423, 0.1179, 0.0, 0.8821, 0.0, 0.03712, 0.07423, 0.03712, 0.9258, 0.0, 0.9258, 0.0, 0.07423, 0.9629, 0.9258, 0.9629, 0.07423, 1.0, 0.07423, 1.0, 0.9258, 0.1179, 0.07423, 0.1179, 0.9258, 0.0, 0.9258, 0.0, 0.07423, 0.03712, 0.07423, 0.03712, 0.9258, 0.0, 0.9258, 0.0, 0.07423, 0.1179, 0.03712, 0.1179, 0.9629, 0.0, 0.9629, 0.0, 0.03712, 0.03712, 0.9258, 0.9629, 0.9258, 0.9629, 1.0, 0.03712, 1.0, 0.1179, 0.9629, 0.8821, 0.9629, 0.8821, 1.0, 0.1179, 1.0, 0.8821, 0.03712, 0.1179, 0.03712, 0.1179, 0.0, 0.8821, 0.0, 0.03712, 0.07423, 0.03712, 0.9258, 0.0, 0.9258, 0.0, 0.07423, 0.9629, 0.9258, 0.9629, 0.07423, 1.0, 0.07423, 1.0, 0.9258, 0.9258, 0.07423, 0.07423, 0.07423, 0.07423, 0.0, 0.9258, 0.0, 0.03712, 0.07423, 0.03712, 0.9258, 0.0, 0.9258, 0.0, 0.07423, 0.8821, 0.07423, 0.1179, 0.07423, 0.1179, 0.0, 0.8821, 0.0, 0.1179, 0.9258, 0.8821, 0.9258, 0.8821, 1.0, 0.1179, 1.0, 0.1179, 0.07423, 0.1179, 0.9258, 0.0, 0.9258, 0.0, 0.07423, 0.07423, 0.9258, 0.9258, 0.9258, 0.9258, 1.0, 0.07423, 1.0, 0.07423, 0.07423, 0.07423, 0.9258, 0.0, 0.9258, 0.0, 0.07423, 0.9258, 0.9258, 0.9258, 0.07423, 1.0, 0.07423, 1.0, 0.9258, 0.07423, 0.07423, 0.07423, 0.9258, 0.0, 0.9258, 0.0, 0.07423, 0.9258, 0.9258, 0.9258, 0.07423, 1.0, 0.07423, 1.0, 0.9258])
_ca = me_plane_020.color_attributes.new('Col', 'BYTE_COLOR', 'CORNER')
_ca.data.foreach_set('color', [0.107, 0.107, 0.107, 1.0, 0.107, 0.107, 0.107, 1.0, 0.107, 0.107, 0.107, 1.0, 0.107, 0.107, 0.107, 1.0, 0.4793, 0.4793, 0.4793, 1.0, 0.1746, 0.1746, 0.1746, 1.0, 0.1746, 0.1746, 0.1746, 1.0, 0.8388, 0.8388, 0.8388, 1.0, 0.8388, 0.8388, 0.8388, 1.0, 0.1746, 0.1746, 0.1746, 1.0, 0.1746, 0.1746, 0.1746, 1.0, 0.4793, 0.4793, 0.4793, 1.0, 0.1746, 0.1746, 0.1746, 1.0, 0.1746, 0.1746, 0.1746, 1.0, 0.8388, 0.8388, 0.8388, 1.0, 0.8388, 0.8388, 0.8388, 1.0, 1.0, 1.0, 1.0, 1.0, 1.0, 1.0, 1.0, 1.0, 1.0, 1.0, 1.0, 1.0, 1.0, 1.0, 1.0, 1.0, 0.107, 0.107, 0.107, 1.0, 0.4793, 0.4793, 0.4793, 1.0, 0.4793, 0.4793, 0.4793, 1.0, 0.107, 0.107, 0.107, 1.0, 0.8388, 0.8388, 0.8388, 1.0, 0.1746, 0.1746, 0.1746, 1.0, 0.1746, 0.1746, 0.1746, 1.0, 0.8388, 0.8388, 0.8388, 1.0, 0.1746, 0.1746, 0.1746, 1.0, 0.8388, 0.8388, 0.8388, 1.0, 0.4793, 0.4793, 0.4793, 1.0, 0.1746, 0.1746, 0.1746, 1.0, 0.4793, 0.4793, 0.4793, 1.0, 0.1746, 0.1746, 0.1746, 1.0, 0.1746, 0.1746, 0.1746, 1.0, 0.8388, 0.8388, 0.8388, 1.0, 1.0, 1.0, 1.0, 1.0, 1.0, 1.0, 1.0, 1.0, 1.0, 1.0, 1.0, 1.0, 1.0, 1.0, 1.0, 1.0, 0.107, 0.107, 0.107, 1.0, 0.107, 0.107, 0.107, 1.0, 0.107, 0.107, 0.107, 1.0, 0.107, 0.107, 0.107, 1.0, 0.4793, 0.4793, 0.4793, 1.0, 0.1746, 0.1746, 0.1746, 1.0, 0.1746, 0.1746, 0.1746, 1.0, 0.4793, 0.4793, 0.4793, 1.0, 1.0, 1.0, 1.0, 1.0, 1.0, 1.0, 1.0, 1.0, 1.0, 1.0, 1.0, 1.0, 1.0, 1.0, 1.0, 1.0, 1.0, 1.0, 1.0, 1.0, 1.0, 1.0, 1.0, 1.0, 1.0, 1.0, 1.0, 1.0, 1.0, 1.0, 1.0, 1.0, 0.107, 0.107, 0.107, 1.0, 0.107, 0.107, 0.107, 1.0, 0.107, 0.107, 0.107, 1.0, 0.107, 0.107, 0.107, 1.0, 0.1746, 0.1746, 0.1746, 1.0, 0.1746, 0.1746, 0.1746, 1.0, 0.4793, 0.4793, 0.4793, 1.0, 0.8388, 0.8388, 0.8388, 1.0, 0.4793, 0.4793, 0.4793, 1.0, 0.1746, 0.1746, 0.1746, 1.0, 0.1746, 0.1746, 0.1746, 1.0, 0.4793, 0.4793, 0.4793, 1.0, 0.1746, 0.1746, 0.1746, 1.0, 0.4793, 0.4793, 0.4793, 1.0, 0.4793, 0.4793, 0.4793, 1.0, 0.1746, 0.1746, 0.1746, 1.0, 1.0, 1.0, 1.0, 1.0, 1.0, 1.0, 1.0, 1.0, 1.0, 1.0, 1.0, 1.0, 1.0, 1.0, 1.0, 1.0, 0.4793, 0.4793, 0.4793, 1.0, 0.1746, 0.1746, 0.1746, 1.0, 0.1746, 0.1746, 0.1746, 1.0, 0.8388, 0.8388, 0.8388, 1.0, 0.107, 0.107, 0.107, 1.0, 0.107, 0.107, 0.107, 1.0, 0.107, 0.107, 0.107, 1.0, 0.107, 0.107, 0.107, 1.0, 0.8388, 0.8388, 0.8388, 1.0, 0.1746, 0.1746, 0.1746, 1.0, 0.1746, 0.1746, 0.1746, 1.0, 0.4793, 0.4793, 0.4793, 1.0, 0.107, 0.107, 0.107, 1.0, 0.107, 0.107, 0.107, 1.0, 0.107, 0.107, 0.107, 1.0, 0.107, 0.107, 0.107, 1.0, 0.8388, 0.8388, 0.8388, 1.0, 0.1746, 0.1746, 0.1746, 1.0, 0.1746, 0.1746, 0.1746, 1.0, 0.4793, 0.4793, 0.4793, 1.0, 0.1746, 0.1746, 0.1746, 1.0, 0.8388, 0.8388, 0.8388, 1.0, 0.8388, 0.8388, 0.8388, 1.0, 0.1746, 0.1746, 0.1746, 1.0, 0.8388, 0.8388, 0.8388, 1.0, 0.1746, 0.1746, 0.1746, 1.0, 0.1746, 0.1746, 0.1746, 1.0, 0.8388, 0.8388, 0.8388, 1.0, 0.1746, 0.1746, 0.1746, 1.0, 0.4793, 0.4793, 0.4793, 1.0, 0.8388, 0.8388, 0.8388, 1.0, 0.1746, 0.1746, 0.1746, 1.0, 0.8388, 0.8388, 0.8388, 1.0, 0.1746, 0.1746, 0.1746, 1.0, 0.1746, 0.1746, 0.1746, 1.0, 0.4793, 0.4793, 0.4793, 1.0, 0.4793, 0.4793, 0.4793, 1.0, 0.1746, 0.1746, 0.1746, 1.0, 0.1746, 0.1746, 0.1746, 1.0, 0.8388, 0.8388, 0.8388, 1.0, 1.0, 1.0, 1.0, 1.0, 1.0, 1.0, 1.0, 1.0, 1.0, 1.0, 1.0, 1.0, 1.0, 1.0, 1.0, 1.0, 0.107, 0.107, 0.107, 1.0, 0.107, 0.107, 0.107, 1.0, 0.107, 0.107, 0.107, 1.0, 0.107, 0.107, 0.107, 1.0, 0.4793, 0.4793, 0.4793, 1.0, 0.1746, 0.1746, 0.1746, 1.0, 0.1746, 0.1746, 0.1746, 1.0, 0.4793, 0.4793, 0.4793, 1.0, 1.0, 1.0, 1.0, 1.0, 1.0, 1.0, 1.0, 1.0, 1.0, 1.0, 1.0, 1.0, 1.0, 1.0, 1.0, 1.0, 0.1746, 0.1746, 0.1746, 1.0, 0.4793, 0.4793, 0.4793, 1.0, 0.4793, 0.4793, 0.4793, 1.0, 0.1746, 0.1746, 0.1746, 1.0, 0.107, 0.107, 0.107, 1.0, 0.107, 0.107, 0.107, 1.0, 0.107, 0.107, 0.107, 1.0, 0.107, 0.107, 0.107, 1.0, 0.1746, 0.1746, 0.1746, 1.0, 0.1746, 0.1746, 0.1746, 1.0, 0.4793, 0.4793, 0.4793, 1.0, 0.8388, 0.8388, 0.8388, 1.0, 0.4793, 0.4793, 0.4793, 1.0, 0.1746, 0.1746, 0.1746, 1.0, 0.1746, 0.1746, 0.1746, 1.0, 0.4793, 0.4793, 0.4793, 1.0, 0.1746, 0.1746, 0.1746, 1.0, 0.4793, 0.4793, 0.4793, 1.0, 0.4793, 0.4793, 0.4793, 1.0, 0.1746, 0.1746, 0.1746, 1.0, 0.107, 0.107, 0.107, 1.0, 0.107, 0.107, 0.107, 1.0, 0.107, 0.107, 0.107, 1.0, 0.107, 0.107, 0.107, 1.0, 1.0, 1.0, 1.0, 1.0, 1.0, 1.0, 1.0, 1.0, 1.0, 1.0, 1.0, 1.0, 1.0, 1.0, 1.0, 1.0, 0.4793, 0.4793, 0.4793, 1.0, 0.1746, 0.1746, 0.1746, 1.0, 0.1746, 0.1746, 0.1746, 1.0, 0.4793, 0.4793, 0.4793, 1.0, 0.1746, 0.1746, 0.1746, 1.0, 0.1746, 0.1746, 0.1746, 1.0, 0.4793, 0.4793, 0.4793, 1.0, 0.8388, 0.8388, 0.8388, 1.0, 1.0, 1.0, 1.0, 1.0, 1.0, 1.0, 1.0, 1.0, 1.0, 1.0, 1.0, 1.0, 1.0, 1.0, 1.0, 1.0, 0.107, 0.107, 0.107, 1.0, 0.4793, 0.4793, 0.4793, 1.0, 0.4793, 0.4793, 0.4793, 1.0, 0.107, 0.107, 0.107, 1.0, 0.1746, 0.1746, 0.1746, 1.0, 0.8388, 0.8388, 0.8388, 1.0, 0.8388, 0.8388, 0.8388, 1.0, 0.1746, 0.1746, 0.1746, 1.0, 0.107, 0.107, 0.107, 1.0, 0.107, 0.107, 0.107, 1.0, 0.107, 0.107, 0.107, 1.0, 0.107, 0.107, 0.107, 1.0, 0.4793, 0.4793, 0.4793, 1.0, 0.1746, 0.1746, 0.1746, 1.0, 0.1746, 0.1746, 0.1746, 1.0, 0.4793, 0.4793, 0.4793, 1.0, 1.0, 1.0, 1.0, 1.0, 1.0, 1.0, 1.0, 1.0, 1.0, 1.0, 1.0, 1.0, 1.0, 1.0, 1.0, 1.0, 0.4793, 0.4793, 0.4793, 1.0, 0.1746, 0.1746, 0.1746, 1.0, 0.1746, 0.1746, 0.1746, 1.0, 0.4793, 0.4793, 0.4793, 1.0, 0.4793, 0.4793, 0.4793, 1.0, 0.1746, 0.1746, 0.1746, 1.0, 0.1746, 0.1746, 0.1746, 1.0, 0.4793, 0.4793, 0.4793, 1.0, 0.107, 0.107, 0.107, 1.0, 0.107, 0.107, 0.107, 1.0, 0.107, 0.107, 0.107, 1.0, 0.107, 0.107, 0.107, 1.0, 1.0, 1.0, 1.0, 1.0, 1.0, 1.0, 1.0, 1.0, 1.0, 1.0, 1.0, 1.0, 1.0, 1.0, 1.0, 1.0, 1.0, 1.0, 1.0, 1.0, 1.0, 1.0, 1.0, 1.0, 1.0, 1.0, 1.0, 1.0, 1.0, 1.0, 1.0, 1.0, 0.107, 0.107, 0.107, 1.0, 0.107, 0.107, 0.107, 1.0, 0.107, 0.107, 0.107, 1.0, 0.107, 0.107, 0.107, 1.0, 0.4793, 0.4793, 0.4793, 1.0, 0.1746, 0.1746, 0.1746, 1.0, 0.1746, 0.1746, 0.1746, 1.0, 0.4793, 0.4793, 0.4793, 1.0, 0.1746, 0.1746, 0.1746, 1.0, 0.8388, 0.8388, 0.8388, 1.0, 0.8388, 0.8388, 0.8388, 1.0, 0.1746, 0.1746, 0.1746, 1.0, 0.107, 0.107, 0.107, 1.0, 0.107, 0.107, 0.107, 1.0, 0.107, 0.107, 0.107, 1.0, 0.107, 0.107, 0.107, 1.0, 0.107, 0.107, 0.107, 1.0, 0.107, 0.107, 0.107, 1.0, 0.107, 0.107, 0.107, 1.0, 0.107, 0.107, 0.107, 1.0, 1.0, 1.0, 1.0, 1.0, 1.0, 1.0, 1.0, 1.0, 1.0, 1.0, 1.0, 1.0, 1.0, 1.0, 1.0, 1.0, 0.107, 0.107, 0.107, 1.0, 0.4793, 0.4793, 0.4793, 1.0, 0.4793, 0.4793, 0.4793, 1.0, 0.107, 0.107, 0.107, 1.0, 1.0, 1.0, 1.0, 1.0, 1.0, 1.0, 1.0, 1.0, 1.0, 1.0, 1.0, 1.0, 1.0, 1.0, 1.0, 1.0, 0.8388, 0.8388, 0.8388, 1.0, 0.1746, 0.1746, 0.1746, 1.0, 0.1746, 0.1746, 0.1746, 1.0, 0.4793, 0.4793, 0.4793, 1.0, 0.107, 0.107, 0.107, 1.0, 0.107, 0.107, 0.107, 1.0, 0.107, 0.107, 0.107, 1.0, 0.107, 0.107, 0.107, 1.0, 0.1746, 0.1746, 0.1746, 1.0, 0.8388, 0.8388, 0.8388, 1.0, 0.4793, 0.4793, 0.4793, 1.0, 0.1746, 0.1746, 0.1746, 1.0, 0.8388, 0.8388, 0.8388, 1.0, 0.1746, 0.1746, 0.1746, 1.0, 0.1746, 0.1746, 0.1746, 1.0, 0.8388, 0.8388, 0.8388, 1.0, 0.4793, 0.4793, 0.4793, 1.0, 0.107, 0.107, 0.107, 1.0, 0.107, 0.107, 0.107, 1.0, 0.4793, 0.4793, 0.4793, 1.0, 0.1746, 0.1746, 0.1746, 1.0, 0.107, 0.107, 0.107, 1.0, 0.1746, 0.1746, 0.1746, 1.0, 0.8388, 0.8388, 0.8388, 1.0, 0.8388, 0.8388, 0.8388, 1.0, 1.0, 1.0, 1.0, 1.0, 0.1746, 0.1746, 0.1746, 1.0, 0.1746, 0.1746, 0.1746, 1.0, 0.107, 0.107, 0.107, 1.0, 0.8388, 0.8388, 0.8388, 1.0, 1.0, 1.0, 1.0, 1.0, 0.8388, 0.8388, 0.8388, 1.0, 0.1746, 0.1746, 0.1746, 1.0, 0.107, 0.107, 0.107, 1.0, 0.107, 0.107, 0.107, 1.0, 0.4793, 0.4793, 0.4793, 1.0, 1.0, 1.0, 1.0, 1.0, 0.4793, 0.4793, 0.4793, 1.0, 0.1746, 0.1746, 0.1746, 1.0, 0.107, 0.107, 0.107, 1.0, 0.107, 0.107, 0.107, 1.0, 0.4793, 0.4793, 0.4793, 1.0, 0.4793, 0.4793, 0.4793, 1.0, 1.0, 1.0, 1.0, 1.0, 0.8388, 0.8388, 0.8388, 1.0, 0.8388, 0.8388, 0.8388, 1.0, 1.0, 1.0, 1.0, 1.0, 0.8388, 0.8388, 0.8388, 1.0, 0.4793, 0.4793, 0.4793, 1.0, 1.0, 1.0, 1.0, 1.0, 0.4793, 0.4793, 0.4793, 1.0, 1.0, 1.0, 1.0, 1.0, 0.8388, 0.8388, 0.8388, 1.0, 0.4793, 0.4793, 0.4793, 1.0, 0.4793, 0.4793, 0.4793, 1.0, 1.0, 1.0, 1.0, 1.0, 0.1746, 0.1746, 0.1746, 1.0, 0.107, 0.107, 0.107, 1.0, 0.1746, 0.1746, 0.1746, 1.0, 0.1746, 0.1746, 0.1746, 1.0, 0.107, 0.107, 0.107, 1.0, 0.1746, 0.1746, 0.1746, 1.0, 0.1746, 0.1746, 0.1746, 1.0, 0.1746, 0.1746, 0.1746, 1.0, 0.107, 0.107, 0.107, 1.0, 0.1746, 0.1746, 0.1746, 1.0, 0.107, 0.107, 0.107, 1.0, 0.1746, 0.1746, 0.1746, 1.0, 0.8388, 0.8388, 0.8388, 1.0, 0.8388, 0.8388, 0.8388, 1.0, 1.0, 1.0, 1.0, 1.0, 0.1746, 0.1746, 0.1746, 1.0, 0.107, 0.107, 0.107, 1.0, 0.1746, 0.1746, 0.1746, 1.0, 0.4793, 0.4793, 0.4793, 1.0, 1.0, 1.0, 1.0, 1.0, 0.4793, 0.4793, 0.4793, 1.0, 0.1746, 0.1746, 0.1746, 1.0, 0.1746, 0.1746, 0.1746, 1.0, 0.107, 0.107, 0.107, 1.0, 0.4793, 0.4793, 0.4793, 1.0, 1.0, 1.0, 1.0, 1.0, 0.4793, 0.4793, 0.4793, 1.0, 0.1746, 0.1746, 0.1746, 1.0, 0.1746, 0.1746, 0.1746, 1.0, 0.107, 0.107, 0.107, 1.0, 0.4793, 0.4793, 0.4793, 1.0, 0.4793, 0.4793, 0.4793, 1.0, 1.0, 1.0, 1.0, 1.0, 0.1746, 0.1746, 0.1746, 1.0, 0.107, 0.107, 0.107, 1.0, 0.1746, 0.1746, 0.1746, 1.0, 1.0, 1.0, 1.0, 1.0, 1.0, 1.0, 1.0, 1.0, 0.4793, 0.4793, 0.4793, 1.0, 1.0, 1.0, 1.0, 1.0, 1.0, 1.0, 1.0, 1.0, 0.4793, 0.4793, 0.4793, 1.0, 1.0, 1.0, 1.0, 1.0, 0.107, 0.107, 0.107, 1.0, 0.1195, 0.1195, 0.1195, 1.0, 0.1195, 0.1195, 0.1195, 1.0, 0.107, 0.107, 0.107, 1.0, 0.107, 0.107, 0.107, 1.0, 0.1195, 0.1195, 0.1195, 1.0, 0.1195, 0.1195, 0.1195, 1.0, 1.0, 1.0, 1.0, 1.0, 1.0, 1.0, 1.0, 1.0, 1.0, 1.0, 1.0, 1.0, 1.0, 1.0, 1.0, 1.0, 0.4793, 0.4793, 0.4793, 1.0, 0.4793, 0.4793, 0.4793, 1.0, 1.0, 1.0, 1.0, 1.0, 0.107, 0.107, 0.107, 1.0, 0.1195, 0.1195, 0.1195, 1.0, 0.1195, 0.1195, 0.1195, 1.0, 0.107, 0.107, 0.107, 1.0, 0.107, 0.107, 0.107, 1.0, 0.1195, 0.1195, 0.1195, 1.0, 0.1195, 0.1195, 0.1195, 1.0, 0.1746, 0.1746, 0.1746, 1.0, 0.1746, 0.1746, 0.1746, 1.0, 0.107, 0.107, 0.107, 1.0, 0.8388, 0.8388, 0.8388, 1.0, 1.0, 1.0, 1.0, 1.0, 0.8388, 0.8388, 0.8388, 1.0, 0.1746, 0.1746, 0.1746, 1.0, 0.107, 0.107, 0.107, 1.0, 0.1746, 0.1746, 0.1746, 1.0, 0.8388, 0.8388, 0.8388, 1.0, 0.8388, 0.8388, 0.8388, 1.0, 1.0, 1.0, 1.0, 1.0, 0.4793, 0.4793, 0.4793, 1.0, 0.8388, 0.8388, 0.8388, 1.0, 1.0, 1.0, 1.0, 1.0, 0.4793, 0.4793, 0.4793, 1.0, 0.4793, 0.4793, 0.4793, 1.0, 1.0, 1.0, 1.0, 1.0, 0.8388, 0.8388, 0.8388, 1.0, 1.0, 1.0, 1.0, 1.0, 0.8388, 0.8388, 0.8388, 1.0, 0.4793, 0.4793, 0.4793, 1.0, 0.4793, 0.4793, 0.4793, 1.0, 1.0, 1.0, 1.0, 1.0, 0.1746, 0.1746, 0.1746, 1.0, 0.107, 0.107, 0.107, 1.0, 0.1746, 0.1746, 0.1746, 1.0, 0.1746, 0.1746, 0.1746, 1.0, 0.107, 0.107, 0.107, 1.0, 0.1746, 0.1746, 0.1746, 1.0, 0.1746, 0.1746, 0.1746, 1.0, 0.1746, 0.1746, 0.1746, 1.0, 0.107, 0.107, 0.107, 1.0, 0.1746, 0.1746, 0.1746, 1.0, 0.107, 0.107, 0.107, 1.0, 0.1746, 0.1746, 0.1746, 1.0, 0.8388, 0.8388, 0.8388, 1.0, 0.8388, 0.8388, 0.8388, 1.0, 1.0, 1.0, 1.0, 1.0, 0.1746, 0.1746, 0.1746, 1.0, 0.107, 0.107, 0.107, 1.0, 0.1746, 0.1746, 0.1746, 1.0, 0.4793, 0.4793, 0.4793, 1.0, 1.0, 1.0, 1.0, 1.0, 0.4793, 0.4793, 0.4793, 1.0, 0.1746, 0.1746, 0.1746, 1.0, 0.1746, 0.1746, 0.1746, 1.0, 0.107, 0.107, 0.107, 1.0, 0.4793, 0.4793, 0.4793, 1.0, 1.0, 1.0, 1.0, 1.0, 0.4793, 0.4793, 0.4793, 1.0, 0.1746, 0.1746, 0.1746, 1.0, 0.1746, 0.1746, 0.1746, 1.0, 0.107, 0.107, 0.107, 1.0, 0.4793, 0.4793, 0.4793, 1.0, 0.4793, 0.4793, 0.4793, 1.0, 1.0, 1.0, 1.0, 1.0, 0.1746, 0.1746, 0.1746, 1.0, 0.107, 0.107, 0.107, 1.0, 0.1746, 0.1746, 0.1746, 1.0, 0.1746, 0.1746, 0.1746, 1.0, 0.107, 0.107, 0.107, 1.0, 0.1746, 0.1746, 0.1746, 1.0, 0.4793, 0.4793, 0.4793, 1.0, 0.8388, 0.8388, 0.8388, 1.0, 1.0, 1.0, 1.0, 1.0, 0.1746, 0.1746, 0.1746, 1.0, 0.1746, 0.1746, 0.1746, 1.0, 0.107, 0.107, 0.107, 1.0, 0.4793, 0.4793, 0.4793, 1.0, 1.0, 1.0, 1.0, 1.0, 0.4793, 0.4793, 0.4793, 1.0, 0.1746, 0.1746, 0.1746, 1.0, 0.107, 0.107, 0.107, 1.0, 0.107, 0.107, 0.107, 1.0, 0.4793, 0.4793, 0.4793, 1.0, 1.0, 1.0, 1.0, 1.0, 0.4793, 0.4793, 0.4793, 1.0, 0.1746, 0.1746, 0.1746, 1.0, 0.107, 0.107, 0.107, 1.0, 0.107, 0.107, 0.107, 1.0, 0.4793, 0.4793, 0.4793, 1.0, 0.4793, 0.4793, 0.4793, 1.0, 1.0, 1.0, 1.0, 1.0, 1.0, 1.0, 1.0, 1.0, 1.0, 1.0, 1.0, 1.0, 1.0, 1.0, 1.0, 1.0, 1.0, 1.0, 1.0, 1.0, 0.4793, 0.4793, 0.4793, 1.0, 0.4793, 0.4793, 0.4793, 1.0, 0.107, 0.107, 0.107, 1.0, 0.1195, 0.1195, 0.1195, 1.0, 0.1195, 0.1195, 0.1195, 1.0, 0.107, 0.107, 0.107, 1.0, 0.1195, 0.1195, 0.1195, 1.0, 0.1195, 0.1195, 0.1195, 1.0, 1.0, 1.0, 1.0, 1.0, 1.0, 1.0, 1.0, 1.0, 0.4793, 0.4793, 0.4793, 1.0, 0.4793, 0.4793, 0.4793, 1.0, 1.0, 1.0, 1.0, 1.0, 1.0, 1.0, 1.0, 1.0, 1.0, 1.0, 1.0, 1.0, 1.0, 1.0, 1.0, 1.0, 1.0, 1.0, 1.0, 1.0, 0.107, 0.107, 0.107, 1.0, 0.1195, 0.1195, 0.1195, 1.0, 0.1195, 0.1195, 0.1195, 1.0, 0.107, 0.107, 0.107, 1.0, 0.107, 0.107, 0.107, 1.0, 0.107, 0.107, 0.107, 1.0, 0.1195, 0.1195, 0.1195, 1.0, 0.1195, 0.1195, 0.1195, 1.0, 0.107, 0.107, 0.107, 1.0, 1.0, 1.0, 1.0, 1.0, 0.4793, 0.4793, 0.4793, 1.0, 0.4793, 0.4793, 0.4793, 1.0, 1.0, 1.0, 1.0, 1.0, 0.4793, 0.4793, 0.4793, 1.0, 0.4793, 0.4793, 0.4793, 1.0, 1.0, 1.0, 1.0, 1.0, 0.107, 0.107, 0.107, 1.0, 0.1195, 0.1195, 0.1195, 1.0, 0.1195, 0.1195, 0.1195, 1.0, 0.107, 0.107, 0.107, 1.0, 0.107, 0.107, 0.107, 1.0, 0.1195, 0.1195, 0.1195, 1.0, 0.1195, 0.1195, 0.1195, 1.0, 0.1746, 0.1746, 0.1746, 1.0, 0.1746, 0.1746, 0.1746, 1.0, 0.107, 0.107, 0.107, 1.0, 0.4793, 0.4793, 0.4793, 1.0, 1.0, 1.0, 1.0, 1.0, 0.8388, 0.8388, 0.8388, 1.0, 0.1746, 0.1746, 0.1746, 1.0, 0.107, 0.107, 0.107, 1.0, 0.1746, 0.1746, 0.1746, 1.0, 0.4793, 0.4793, 0.4793, 1.0, 0.4793, 0.4793, 0.4793, 1.0, 1.0, 1.0, 1.0, 1.0, 1.0, 1.0, 1.0, 1.0, 1.0, 1.0, 1.0, 1.0, 1.0, 1.0, 1.0, 1.0, 1.0, 1.0, 1.0, 1.0, 0.4793, 0.4793, 0.4793, 1.0, 0.4793, 0.4793, 0.4793, 1.0, 0.107, 0.107, 0.107, 1.0, 0.1195, 0.1195, 0.1195, 1.0, 0.1195, 0.1195, 0.1195, 1.0, 0.107, 0.107, 0.107, 1.0, 0.1195, 0.1195, 0.1195, 1.0, 0.1195, 0.1195, 0.1195, 1.0, 1.0, 1.0, 1.0, 1.0, 1.0, 1.0, 1.0, 1.0, 1.0, 1.0, 1.0, 1.0, 1.0, 1.0, 1.0, 1.0, 1.0, 1.0, 1.0, 1.0, 1.0, 1.0, 1.0, 1.0, 1.0, 1.0, 1.0, 1.0, 1.0, 1.0, 1.0, 1.0, 1.0, 1.0, 1.0, 1.0, 0.107, 0.107, 0.107, 1.0, 0.107, 0.107, 0.107, 1.0, 0.1195, 0.1195, 0.1195, 1.0, 0.1195, 0.1195, 0.1195, 1.0, 0.107, 0.107, 0.107, 1.0, 0.107, 0.107, 0.107, 1.0, 0.107, 0.107, 0.107, 1.0, 0.1195, 0.1195, 0.1195, 1.0, 0.1195, 0.1195, 0.1195, 1.0, 1.0, 1.0, 1.0, 1.0, 1.0, 1.0, 1.0, 1.0, 0.4793, 0.4793, 0.4793, 1.0, 0.4793, 0.4793, 0.4793, 1.0, 1.0, 1.0, 1.0, 1.0, 0.4793, 0.4793, 0.4793, 1.0, 0.4793, 0.4793, 0.4793, 1.0, 0.107, 0.107, 0.107, 1.0, 0.107, 0.107, 0.107, 1.0, 0.107, 0.107, 0.107, 1.0, 0.107, 0.107, 0.107, 1.0, 0.107, 0.107, 0.107, 1.0, 0.1195, 0.1195, 0.1195, 1.0, 0.107, 0.107, 0.107, 1.0, 0.1746, 0.1746, 0.1746, 1.0, 0.107, 0.107, 0.107, 1.0, 0.1746, 0.1746, 0.1746, 1.0, 0.8388, 0.8388, 0.8388, 1.0, 0.8388, 0.8388, 0.8388, 1.0, 1.0, 1.0, 1.0, 1.0, 0.107, 0.107, 0.107, 1.0, 0.1746, 0.1746, 0.1746, 1.0, 0.107, 0.107, 0.107, 1.0, 0.4793, 0.4793, 0.4793, 1.0, 1.0, 1.0, 1.0, 1.0, 0.4793, 0.4793, 0.4793, 1.0, 0.1746, 0.1746, 0.1746, 1.0, 0.8388, 0.8388, 0.8388, 1.0, 0.8388, 0.8388, 0.8388, 1.0, 0.1746, 0.1746, 0.1746, 1.0, 0.1746, 0.1746, 0.1746, 1.0, 0.8388, 0.8388, 0.8388, 1.0, 0.8388, 0.8388, 0.8388, 1.0, 0.1746, 0.1746, 0.1746, 1.0, 1.0, 1.0, 1.0, 1.0, 1.0, 1.0, 1.0, 1.0, 0.8388, 0.8388, 0.8388, 1.0, 0.8388, 0.8388, 0.8388, 1.0, 0.1746, 0.1746, 0.1746, 1.0, 0.1746, 0.1746, 0.1746, 1.0, 0.107, 0.107, 0.107, 1.0, 0.107, 0.107, 0.107, 1.0, 0.1746, 0.1746, 0.1746, 1.0, 0.4793, 0.4793, 0.4793, 1.0, 0.4793, 0.4793, 0.4793, 1.0, 0.107, 0.107, 0.107, 1.0, 0.107, 0.107, 0.107, 1.0, 0.4793, 0.4793, 0.4793, 1.0, 0.4793, 0.4793, 0.4793, 1.0, 0.1746, 0.1746, 0.1746, 1.0, 0.4793, 0.4793, 0.4793, 1.0, 0.4793, 0.4793, 0.4793, 1.0, 1.0, 1.0, 1.0, 1.0, 1.0, 1.0, 1.0, 1.0, 0.107, 0.107, 0.107, 1.0, 0.107, 0.107, 0.107, 1.0, 0.107, 0.107, 0.107, 1.0, 0.107, 0.107, 0.107, 1.0, 0.8388, 0.8388, 0.8388, 1.0, 0.4793, 0.4793, 0.4793, 1.0, 1.0, 1.0, 1.0, 1.0, 1.0, 1.0, 1.0, 1.0, 0.4793, 0.4793, 0.4793, 1.0, 0.8388, 0.8388, 0.8388, 1.0, 1.0, 1.0, 1.0, 1.0, 1.0, 1.0, 1.0, 1.0, 0.107, 0.107, 0.107, 1.0, 0.107, 0.107, 0.107, 1.0, 0.1746, 0.1746, 0.1746, 1.0, 0.1746, 0.1746, 0.1746, 1.0, 0.1746, 0.1746, 0.1746, 1.0, 0.1746, 0.1746, 0.1746, 1.0, 0.107, 0.107, 0.107, 1.0, 0.107, 0.107, 0.107, 1.0, 0.4793, 0.4793, 0.4793, 1.0, 0.8388, 0.8388, 0.8388, 1.0, 1.0, 1.0, 1.0, 1.0, 1.0, 1.0, 1.0, 1.0, 0.8388, 0.8388, 0.8388, 1.0, 0.8388, 0.8388, 0.8388, 1.0, 1.0, 1.0, 1.0, 1.0, 1.0, 1.0, 1.0, 1.0, 0.4793, 0.4793, 0.4793, 1.0, 0.4793, 0.4793, 0.4793, 1.0, 1.0, 1.0, 1.0, 1.0, 1.0, 1.0, 1.0, 1.0, 0.4793, 0.4793, 0.4793, 1.0, 0.8388, 0.8388, 0.8388, 1.0, 1.0, 1.0, 1.0, 1.0, 1.0, 1.0, 1.0, 1.0, 0.107, 0.107, 0.107, 1.0, 0.107, 0.107, 0.107, 1.0, 0.1195, 0.1195, 0.1195, 1.0, 0.1195, 0.1195, 0.1195, 1.0, 0.107, 0.107, 0.107, 1.0, 0.107, 0.107, 0.107, 1.0, 0.1195, 0.1195, 0.1195, 1.0, 0.1195, 0.1195, 0.1195, 1.0, 0.107, 0.107, 0.107, 1.0, 0.107, 0.107, 0.107, 1.0, 0.1195, 0.1195, 0.1195, 1.0, 0.1195, 0.1195, 0.1195, 1.0, 0.107, 0.107, 0.107, 1.0, 0.107, 0.107, 0.107, 1.0, 0.1195, 0.1195, 0.1195, 1.0, 0.1195, 0.1195, 0.1195, 1.0, 0.4793, 0.4793, 0.4793, 1.0, 0.1746, 0.1746, 0.1746, 1.0, 0.1746, 0.1746, 0.1746, 1.0, 0.4793, 0.4793, 0.4793, 1.0, 0.1746, 0.1746, 0.1746, 1.0, 0.4793, 0.4793, 0.4793, 1.0, 0.8388, 0.8388, 0.8388, 1.0, 0.1746, 0.1746, 0.1746, 1.0, 0.8388, 0.8388, 0.8388, 1.0, 0.1746, 0.1746, 0.1746, 1.0, 0.1746, 0.1746, 0.1746, 1.0, 0.8388, 0.8388, 0.8388, 1.0, 0.1746, 0.1746, 0.1746, 1.0, 0.4793, 0.4793, 0.4793, 1.0, 0.8388, 0.8388, 0.8388, 1.0, 0.1746, 0.1746, 0.1746, 1.0, 0.8388, 0.8388, 0.8388, 1.0, 0.1746, 0.1746, 0.1746, 1.0, 0.1746, 0.1746, 0.1746, 1.0, 0.8388, 0.8388, 0.8388, 1.0, 0.4793, 0.4793, 0.4793, 1.0, 0.1746, 0.1746, 0.1746, 1.0, 0.1746, 0.1746, 0.1746, 1.0, 0.4793, 0.4793, 0.4793, 1.0, 1.0, 1.0, 1.0, 1.0, 1.0, 1.0, 1.0, 1.0, 0.8388, 0.8388, 0.8388, 1.0, 0.4793, 0.4793, 0.4793, 1.0, 0.1746, 0.1746, 0.1746, 1.0, 0.1746, 0.1746, 0.1746, 1.0, 0.107, 0.107, 0.107, 1.0, 0.107, 0.107, 0.107, 1.0, 0.4793, 0.4793, 0.4793, 1.0, 0.1746, 0.1746, 0.1746, 1.0, 0.1746, 0.1746, 0.1746, 1.0, 0.4793, 0.4793, 0.4793, 1.0, 0.4793, 0.4793, 0.4793, 1.0, 0.1746, 0.1746, 0.1746, 1.0, 0.1746, 0.1746, 0.1746, 1.0, 0.4793, 0.4793, 0.4793, 1.0, 0.4793, 0.4793, 0.4793, 1.0, 0.4793, 0.4793, 0.4793, 1.0, 1.0, 1.0, 1.0, 1.0, 1.0, 1.0, 1.0, 1.0, 0.107, 0.107, 0.107, 1.0, 0.107, 0.107, 0.107, 1.0, 0.1746, 0.1746, 0.1746, 1.0, 0.1746, 0.1746, 0.1746, 1.0, 0.4793, 0.4793, 0.4793, 1.0, 0.4793, 0.4793, 0.4793, 1.0, 1.0, 1.0, 1.0, 1.0, 1.0, 1.0, 1.0, 1.0, 0.4793, 0.4793, 0.4793, 1.0, 0.8388, 0.8388, 0.8388, 1.0, 1.0, 1.0, 1.0, 1.0, 1.0, 1.0, 1.0, 1.0, 0.107, 0.107, 0.107, 1.0, 0.107, 0.107, 0.107, 1.0, 0.1746, 0.1746, 0.1746, 1.0, 0.1746, 0.1746, 0.1746, 1.0, 0.1746, 0.1746, 0.1746, 1.0, 0.1746, 0.1746, 0.1746, 1.0, 0.107, 0.107, 0.107, 1.0, 0.107, 0.107, 0.107, 1.0, 1.0, 1.0, 1.0, 1.0, 1.0, 1.0, 1.0, 1.0, 1.0, 1.0, 1.0, 1.0, 0.4793, 0.4793, 0.4793, 1.0, 0.1746, 0.1746, 0.1746, 1.0, 0.1746, 0.1746, 0.1746, 1.0, 0.107, 0.107, 0.107, 1.0, 0.107, 0.107, 0.107, 1.0, 0.4793, 0.4793, 0.4793, 1.0, 0.1746, 0.1746, 0.1746, 1.0, 0.1746, 0.1746, 0.1746, 1.0, 0.8388, 0.8388, 0.8388, 1.0, 0.1746, 0.1746, 0.1746, 1.0, 0.8388, 0.8388, 0.8388, 1.0, 0.4793, 0.4793, 0.4793, 1.0, 0.1746, 0.1746, 0.1746, 1.0, 0.8388, 0.8388, 0.8388, 1.0, 0.4793, 0.4793, 0.4793, 1.0, 1.0, 1.0, 1.0, 1.0, 1.0, 1.0, 1.0, 1.0, 0.107, 0.107, 0.107, 1.0, 0.107, 0.107, 0.107, 1.0, 0.1195, 0.1195, 0.1195, 1.0, 0.1195, 0.1195, 0.1195, 1.0, 0.8388, 0.8388, 0.8388, 1.0, 0.1746, 0.1746, 0.1746, 1.0, 0.1746, 0.1746, 0.1746, 1.0, 0.8388, 0.8388, 0.8388, 1.0, 0.1746, 0.1746, 0.1746, 1.0, 0.4793, 0.4793, 0.4793, 1.0, 0.4793, 0.4793, 0.4793, 1.0, 0.1746, 0.1746, 0.1746, 1.0, 0.107, 0.107, 0.107, 1.0, 0.107, 0.107, 0.107, 1.0, 0.1195, 0.1195, 0.1195, 1.0, 0.1195, 0.1195, 0.1195, 1.0, 1.0, 1.0, 1.0, 1.0, 1.0, 1.0, 1.0, 1.0, 1.0, 1.0, 1.0, 1.0, 1.0, 1.0, 1.0, 1.0, 1.0, 1.0, 1.0, 1.0, 1.0, 1.0, 1.0, 1.0, 1.0, 1.0, 1.0, 1.0, 1.0, 1.0, 1.0, 1.0, 0.107, 0.107, 0.107, 1.0, 0.107, 0.107, 0.107, 1.0, 0.107, 0.107, 0.107, 1.0, 0.107, 0.107, 0.107, 1.0, 0.1746, 0.1746, 0.1746, 1.0, 0.8388, 0.8388, 0.8388, 1.0, 0.8388, 0.8388, 0.8388, 1.0, 0.1746, 0.1746, 0.1746, 1.0, 0.1746, 0.1746, 0.1746, 1.0, 0.8388, 0.8388, 0.8388, 1.0, 0.8388, 0.8388, 0.8388, 1.0, 0.1746, 0.1746, 0.1746, 1.0, 0.8388, 0.8388, 0.8388, 1.0, 0.8388, 0.8388, 0.8388, 1.0, 1.0, 1.0, 1.0, 1.0, 1.0, 1.0, 1.0, 1.0, 0.107, 0.107, 0.107, 1.0, 0.107, 0.107, 0.107, 1.0, 0.1195, 0.1195, 0.1195, 1.0, 0.1195, 0.1195, 0.1195, 1.0, 0.1746, 0.1746, 0.1746, 1.0, 0.1746, 0.1746, 0.1746, 1.0, 0.107, 0.107, 0.107, 1.0, 0.107, 0.107, 0.107, 1.0, 0.1746, 0.1746, 0.1746, 1.0, 0.1746, 0.1746, 0.1746, 1.0, 0.107, 0.107, 0.107, 1.0, 0.107, 0.107, 0.107, 1.0, 1.0, 1.0, 1.0, 1.0, 1.0, 1.0, 1.0, 1.0, 0.4793, 0.4793, 0.4793, 1.0, 1.0, 1.0, 1.0, 1.0, 1.0, 1.0, 1.0, 1.0, 1.0, 1.0, 1.0, 1.0, 1.0, 1.0, 1.0, 1.0, 0.4793, 0.4793, 0.4793, 1.0, 0.8388, 0.8388, 0.8388, 1.0, 0.4793, 0.4793, 0.4793, 1.0, 1.0, 1.0, 1.0, 1.0, 1.0, 1.0, 1.0, 1.0, 0.8388, 0.8388, 0.8388, 1.0, 0.4793, 0.4793, 0.4793, 1.0, 1.0, 1.0, 1.0, 1.0, 1.0, 1.0, 1.0, 1.0, 0.4793, 0.4793, 0.4793, 1.0, 0.4793, 0.4793, 0.4793, 1.0, 1.0, 1.0, 1.0, 1.0, 1.0, 1.0, 1.0, 1.0, 0.4793, 0.4793, 0.4793, 1.0, 0.8388, 0.8388, 0.8388, 1.0, 1.0, 1.0, 1.0, 1.0, 1.0, 1.0, 1.0, 1.0, 0.107, 0.107, 0.107, 1.0, 0.107, 0.107, 0.107, 1.0, 0.1195, 0.1195, 0.1195, 1.0, 0.1195, 0.1195, 0.1195, 1.0, 0.107, 0.107, 0.107, 1.0, 0.107, 0.107, 0.107, 1.0, 0.1195, 0.1195, 0.1195, 1.0, 0.1195, 0.1195, 0.1195, 1.0, 0.107, 0.107, 0.107, 1.0, 0.107, 0.107, 0.107, 1.0, 0.1195, 0.1195, 0.1195, 1.0, 0.1195, 0.1195, 0.1195, 1.0, 0.107, 0.107, 0.107, 1.0, 0.107, 0.107, 0.107, 1.0, 0.1195, 0.1195, 0.1195, 1.0, 0.1195, 0.1195, 0.1195, 1.0, 0.4793, 0.4793, 0.4793, 1.0, 0.1746, 0.1746, 0.1746, 1.0, 0.1746, 0.1746, 0.1746, 1.0, 0.4793, 0.4793, 0.4793, 1.0, 0.1746, 0.1746, 0.1746, 1.0, 0.4793, 0.4793, 0.4793, 1.0, 0.4793, 0.4793, 0.4793, 1.0, 0.1746, 0.1746, 0.1746, 1.0, 0.4793, 0.4793, 0.4793, 1.0, 0.1746, 0.1746, 0.1746, 1.0, 0.1746, 0.1746, 0.1746, 1.0, 0.8388, 0.8388, 0.8388, 1.0, 0.1746, 0.1746, 0.1746, 1.0, 0.8388, 0.8388, 0.8388, 1.0, 0.8388, 0.8388, 0.8388, 1.0, 0.1746, 0.1746, 0.1746, 1.0, 0.8388, 0.8388, 0.8388, 1.0, 0.1746, 0.1746, 0.1746, 1.0, 0.1746, 0.1746, 0.1746, 1.0, 0.8388, 0.8388, 0.8388, 1.0, 0.4793, 0.4793, 0.4793, 1.0, 0.1746, 0.1746, 0.1746, 1.0, 0.1746, 0.1746, 0.1746, 1.0, 0.4793, 0.4793, 0.4793, 1.0, 0.8388, 0.8388, 0.8388, 1.0, 0.4793, 0.4793, 0.4793, 1.0, 1.0, 1.0, 1.0, 1.0, 1.0, 1.0, 1.0, 1.0, 0.1746, 0.1746, 0.1746, 1.0, 0.1746, 0.1746, 0.1746, 1.0, 0.107, 0.107, 0.107, 1.0, 0.107, 0.107, 0.107, 1.0, 0.4793, 0.4793, 0.4793, 1.0, 0.1746, 0.1746, 0.1746, 1.0, 0.1746, 0.1746, 0.1746, 1.0, 0.4793, 0.4793, 0.4793, 1.0, 0.4793, 0.4793, 0.4793, 1.0, 0.1746, 0.1746, 0.1746, 1.0, 0.1746, 0.1746, 0.1746, 1.0, 0.4793, 0.4793, 0.4793, 1.0, 1.0, 1.0, 1.0, 1.0, 1.0, 1.0, 1.0, 1.0, 0.4793, 0.4793, 0.4793, 1.0, 0.4793, 0.4793, 0.4793, 1.0, 0.107, 0.107, 0.107, 1.0, 0.107, 0.107, 0.107, 1.0, 0.1195, 0.1195, 0.1195, 1.0, 0.1195, 0.1195, 0.1195, 1.0, 0.4793, 0.4793, 0.4793, 1.0, 0.4793, 0.4793, 0.4793, 1.0, 1.0, 1.0, 1.0, 1.0, 1.0, 1.0, 1.0, 1.0, 0.4793, 0.4793, 0.4793, 1.0, 0.8388, 0.8388, 0.8388, 1.0, 1.0, 1.0, 1.0, 1.0, 1.0, 1.0, 1.0, 1.0, 0.107, 0.107, 0.107, 1.0, 0.107, 0.107, 0.107, 1.0, 0.1195, 0.1195, 0.1195, 1.0, 0.1195, 0.1195, 0.1195, 1.0, 0.1746, 0.1746, 0.1746, 1.0, 0.1746, 0.1746, 0.1746, 1.0, 0.107, 0.107, 0.107, 1.0, 0.107, 0.107, 0.107, 1.0, 0.1746, 0.1746, 0.1746, 1.0, 0.8388, 0.8388, 0.8388, 1.0, 0.4793, 0.4793, 0.4793, 1.0, 0.1746, 0.1746, 0.1746, 1.0, 0.1746, 0.1746, 0.1746, 1.0, 0.4793, 0.4793, 0.4793, 1.0, 0.4793, 0.4793, 0.4793, 1.0, 0.1746, 0.1746, 0.1746, 1.0, 1.0, 1.0, 1.0, 1.0, 1.0, 1.0, 1.0, 1.0, 1.0, 1.0, 1.0, 1.0, 0.4793, 0.4793, 0.4793, 1.0, 0.1746, 0.1746, 0.1746, 1.0, 0.1746, 0.1746, 0.1746, 1.0, 0.107, 0.107, 0.107, 1.0, 0.107, 0.107, 0.107, 1.0, 0.1746, 0.1746, 0.1746, 1.0, 0.4793, 0.4793, 0.4793, 1.0, 0.4793, 0.4793, 0.4793, 1.0, 0.107, 0.107, 0.107, 1.0, 0.107, 0.107, 0.107, 1.0, 0.4793, 0.4793, 0.4793, 1.0, 0.4793, 0.4793, 0.4793, 1.0, 0.1746, 0.1746, 0.1746, 1.0, 0.4793, 0.4793, 0.4793, 1.0, 0.4793, 0.4793, 0.4793, 1.0, 1.0, 1.0, 1.0, 1.0, 1.0, 1.0, 1.0, 1.0, 0.107, 0.107, 0.107, 1.0, 0.107, 0.107, 0.107, 1.0, 0.107, 0.107, 0.107, 1.0, 0.107, 0.107, 0.107, 1.0, 0.4793, 0.4793, 0.4793, 1.0, 0.4793, 0.4793, 0.4793, 1.0, 1.0, 1.0, 1.0, 1.0, 1.0, 1.0, 1.0, 1.0, 0.4793, 0.4793, 0.4793, 1.0, 0.4793, 0.4793, 0.4793, 1.0, 1.0, 1.0, 1.0, 1.0, 1.0, 1.0, 1.0, 1.0, 0.107, 0.107, 0.107, 1.0, 0.107, 0.107, 0.107, 1.0, 0.1195, 0.1195, 0.1195, 1.0, 0.1195, 0.1195, 0.1195, 1.0, 0.1746, 0.1746, 0.1746, 1.0, 0.1746, 0.1746, 0.1746, 1.0, 0.107, 0.107, 0.107, 1.0, 0.107, 0.107, 0.107, 1.0, 1.0, 1.0, 1.0, 1.0, 1.0, 1.0, 1.0, 1.0, 1.0, 1.0, 1.0, 1.0, 0.4793, 0.4793, 0.4793, 1.0, 0.1746, 0.1746, 0.1746, 1.0, 0.1746, 0.1746, 0.1746, 1.0, 0.107, 0.107, 0.107, 1.0, 0.107, 0.107, 0.107, 1.0, 0.4793, 0.4793, 0.4793, 1.0, 0.1746, 0.1746, 0.1746, 1.0, 0.1746, 0.1746, 0.1746, 1.0, 0.4793, 0.4793, 0.4793, 1.0, 0.1746, 0.1746, 0.1746, 1.0, 0.8388, 0.8388, 0.8388, 1.0, 0.8388, 0.8388, 0.8388, 1.0, 0.1746, 0.1746, 0.1746, 1.0, 1.0, 1.0, 1.0, 1.0, 1.0, 1.0, 1.0, 1.0, 1.0, 1.0, 1.0, 1.0, 1.0, 1.0, 1.0, 1.0, 0.107, 0.107, 0.107, 1.0, 0.107, 0.107, 0.107, 1.0, 0.107, 0.107, 0.107, 1.0, 0.107, 0.107, 0.107, 1.0, 0.4793, 0.4793, 0.4793, 1.0, 0.1746, 0.1746, 0.1746, 1.0, 0.1746, 0.1746, 0.1746, 1.0, 0.4793, 0.4793, 0.4793, 1.0, 0.107, 0.107, 0.107, 1.0, 0.107, 0.107, 0.107, 1.0, 0.1195, 0.1195, 0.1195, 1.0, 0.1195, 0.1195, 0.1195, 1.0, 1.0, 1.0, 1.0, 1.0, 1.0, 1.0, 1.0, 1.0, 0.4793, 0.4793, 0.4793, 1.0, 0.4793, 0.4793, 0.4793, 1.0, 0.8388, 0.8388, 0.8388, 1.0, 0.8388, 0.8388, 0.8388, 1.0, 1.0, 1.0, 1.0, 1.0, 1.0, 1.0, 1.0, 1.0, 0.107, 0.107, 0.107, 1.0, 0.107, 0.107, 0.107, 1.0, 0.1195, 0.1195, 0.1195, 1.0, 0.1195, 0.1195, 0.1195, 1.0, 0.4793, 0.4793, 0.4793, 1.0, 0.4793, 0.4793, 0.4793, 1.0, 1.0, 1.0, 1.0, 1.0, 1.0, 1.0, 1.0, 1.0, 0.107, 0.107, 0.107, 1.0, 0.107, 0.107, 0.107, 1.0, 0.1195, 0.1195, 0.1195, 1.0, 0.1195, 0.1195, 0.1195, 1.0, 0.4793, 0.4793, 0.4793, 1.0, 0.1746, 0.1746, 0.1746, 1.0, 0.1746, 0.1746, 0.1746, 1.0, 0.4793, 0.4793, 0.4793, 1.0, 0.1746, 0.1746, 0.1746, 1.0, 0.4793, 0.4793, 0.4793, 1.0, 0.4793, 0.4793, 0.4793, 1.0, 0.1746, 0.1746, 0.1746, 1.0, 0.107, 0.107, 0.107, 1.0, 0.107, 0.107, 0.107, 1.0, 0.1195, 0.1195, 0.1195, 1.0, 0.1195, 0.1195, 0.1195, 1.0, 1.0, 1.0, 1.0, 1.0, 1.0, 1.0, 1.0, 1.0, 0.4793, 0.4793, 0.4793, 1.0, 0.4793, 0.4793, 0.4793, 1.0, 1.0, 1.0, 1.0, 1.0, 1.0, 1.0, 1.0, 1.0, 1.0, 1.0, 1.0, 1.0, 1.0, 1.0, 1.0, 1.0, 0.107, 0.107, 0.107, 1.0, 0.107, 0.107, 0.107, 1.0, 0.107, 0.107, 0.107, 1.0, 0.107, 0.107, 0.107, 1.0, 0.1746, 0.1746, 0.1746, 1.0, 0.4793, 0.4793, 0.4793, 1.0, 0.8388, 0.8388, 0.8388, 1.0, 0.1746, 0.1746, 0.1746, 1.0, 0.1746, 0.1746, 0.1746, 1.0, 0.4793, 0.4793, 0.4793, 1.0, 0.4793, 0.4793, 0.4793, 1.0, 0.1746, 0.1746, 0.1746, 1.0, 0.4793, 0.4793, 0.4793, 1.0, 0.8388, 0.8388, 0.8388, 1.0, 1.0, 1.0, 1.0, 1.0, 1.0, 1.0, 1.0, 1.0, 0.107, 0.107, 0.107, 1.0, 0.107, 0.107, 0.107, 1.0, 0.1195, 0.1195, 0.1195, 1.0, 0.1195, 0.1195, 0.1195, 1.0, 0.107, 0.107, 0.107, 1.0, 0.107, 0.107, 0.107, 1.0, 0.1195, 0.1195, 0.1195, 1.0, 0.1195, 0.1195, 0.1195, 1.0, 1.0, 1.0, 1.0, 1.0, 1.0, 1.0, 1.0, 1.0, 0.4793, 0.4793, 0.4793, 1.0, 0.4793, 0.4793, 0.4793, 1.0, 1.0, 1.0, 1.0, 1.0, 1.0, 1.0, 1.0, 1.0, 0.4793, 0.4793, 0.4793, 1.0, 1.0, 1.0, 1.0, 1.0, 0.107, 0.107, 0.107, 1.0, 0.107, 0.107, 0.107, 1.0, 0.1195, 0.1195, 0.1195, 1.0, 0.1195, 0.1195, 0.1195, 1.0, 1.0, 1.0, 1.0, 1.0, 1.0, 1.0, 1.0, 1.0, 1.0, 1.0, 1.0, 1.0, 0.4793, 0.4793, 0.4793, 1.0, 0.1746, 0.1746, 0.1746, 1.0, 0.1746, 0.1746, 0.1746, 1.0, 0.107, 0.107, 0.107, 1.0, 0.107, 0.107, 0.107, 1.0, 0.8388, 0.8388, 0.8388, 1.0, 0.1746, 0.1746, 0.1746, 1.0, 0.1746, 0.1746, 0.1746, 1.0, 0.8388, 0.8388, 0.8388, 1.0, 0.1746, 0.1746, 0.1746, 1.0, 0.4793, 0.4793, 0.4793, 1.0, 0.4793, 0.4793, 0.4793, 1.0, 0.1746, 0.1746, 0.1746, 1.0, 1.0, 1.0, 1.0, 1.0, 1.0, 1.0, 1.0, 1.0, 1.0, 1.0, 1.0, 1.0, 1.0, 1.0, 1.0, 1.0, 0.107, 0.107, 0.107, 1.0, 0.107, 0.107, 0.107, 1.0, 0.107, 0.107, 0.107, 1.0, 0.107, 0.107, 0.107, 1.0, 0.8388, 0.8388, 0.8388, 1.0, 0.1746, 0.1746, 0.1746, 1.0, 0.1746, 0.1746, 0.1746, 1.0, 0.8388, 0.8388, 0.8388, 1.0, 1.0, 1.0, 1.0, 1.0, 1.0, 1.0, 1.0, 1.0, 1.0, 1.0, 1.0, 1.0, 1.0, 1.0, 1.0, 1.0, 0.107, 0.107, 0.107, 1.0, 0.107, 0.107, 0.107, 1.0, 0.1195, 0.1195, 0.1195, 1.0, 0.1195, 0.1195, 0.1195, 1.0, 0.4793, 0.4793, 0.4793, 1.0, 0.8388, 0.8388, 0.8388, 1.0, 1.0, 1.0, 1.0, 1.0, 1.0, 1.0, 1.0, 1.0, 0.107, 0.107, 0.107, 1.0, 0.107, 0.107, 0.107, 1.0, 0.1195, 0.1195, 0.1195, 1.0, 0.1195, 0.1195, 0.1195, 1.0, 0.4793, 0.4793, 0.4793, 1.0, 0.4793, 0.4793, 0.4793, 1.0, 1.0, 1.0, 1.0, 1.0, 1.0, 1.0, 1.0, 1.0, 0.107, 0.107, 0.107, 1.0, 0.107, 0.107, 0.107, 1.0, 0.107, 0.107, 0.107, 1.0, 0.107, 0.107, 0.107, 1.0, 0.4793, 0.4793, 0.4793, 1.0, 0.107, 0.107, 0.107, 1.0, 0.1746, 0.1746, 0.1746, 1.0, 0.4793, 0.4793, 0.4793, 1.0, 0.107, 0.107, 0.107, 1.0, 0.4793, 0.4793, 0.4793, 1.0, 0.4793, 0.4793, 0.4793, 1.0, 0.107, 0.107, 0.107, 1.0, 1.0, 1.0, 1.0, 1.0, 1.0, 1.0, 1.0, 1.0, 0.4793, 0.4793, 0.4793, 1.0, 1.0, 1.0, 1.0, 1.0, 0.107, 0.107, 0.107, 1.0, 0.107, 0.107, 0.107, 1.0, 0.1195, 0.1195, 0.1195, 1.0, 0.1195, 0.1195, 0.1195, 1.0, 1.0, 1.0, 1.0, 1.0, 1.0, 1.0, 1.0, 1.0, 1.0, 1.0, 1.0, 1.0, 1.0, 1.0, 1.0, 1.0, 0.107, 0.107, 0.107, 1.0, 0.107, 0.107, 0.107, 1.0, 0.107, 0.107, 0.107, 1.0, 0.107, 0.107, 0.107, 1.0, 0.1746, 0.1746, 0.1746, 1.0, 0.8388, 0.8388, 0.8388, 1.0, 0.8388, 0.8388, 0.8388, 1.0, 0.1746, 0.1746, 0.1746, 1.0, 0.107, 0.107, 0.107, 1.0, 0.4793, 0.4793, 0.4793, 1.0, 0.4793, 0.4793, 0.4793, 1.0, 0.1746, 0.1746, 0.1746, 1.0, 0.8388, 0.8388, 0.8388, 1.0, 0.4793, 0.4793, 0.4793, 1.0, 1.0, 1.0, 1.0, 1.0, 1.0, 1.0, 1.0, 1.0, 0.107, 0.107, 0.107, 1.0, 0.107, 0.107, 0.107, 1.0, 0.1195, 0.1195, 0.1195, 1.0, 0.1195, 0.1195, 0.1195, 1.0, 1.0, 1.0, 1.0, 1.0, 1.0, 1.0, 1.0, 1.0, 0.4793, 0.4793, 0.4793, 1.0, 0.4793, 0.4793, 0.4793, 1.0, 0.107, 0.107, 0.107, 1.0, 0.107, 0.107, 0.107, 1.0, 0.107, 0.107, 0.107, 1.0, 0.107, 0.107, 0.107, 1.0, 0.107, 0.107, 0.107, 1.0, 0.107, 0.107, 0.107, 1.0, 0.1195, 0.1195, 0.1195, 1.0, 0.1195, 0.1195, 0.1195, 1.0, 1.0, 1.0, 1.0, 1.0, 1.0, 1.0, 1.0, 1.0, 1.0, 1.0, 1.0, 1.0, 1.0, 1.0, 1.0, 1.0])
me_plane_020.use_remesh_preserve_volume = False
me_plane_020.use_remesh_preserve_attributes = False
me_plane_020.use_mirror_vertex_groups = False
me_plane_020.use_paint_bone_selection = False
me_plane_020.use_paint_mask_vertex = True
me_plane_020.update()

# ---- objects
ob_plane_002 = bpy.data.objects.new('Plane.002', me_plane_020)

# ---- transforms, parenting, visibility, modifiers, constraints
ob_plane_002.location = (0.0, 0.0, 0.0)
ob_plane_002.lineart.crease_threshold = 0.0

# ---- collection membership
col_collection_1.objects.link(ob_plane_002)

# ---- scene / render settings (as saved in the file)
scene.frame_start = 1; scene.frame_end = 250; scene.frame_set(22)
scene.render.engine = 'BLENDER_EEVEE_NEXT'
scene.render.resolution_percentage = 50
scene.render.dither_intensity = 0.0
scene.cycles.use_denoising = False
scene.cycles.samples = 128
scene.cycles.sampling_pattern = 'TABULATED_SOBOL'
scene.cycles.use_adaptive_sampling = False
scene.cycles.use_light_tree = False
scene.view_settings.view_transform = 'Standard'
bpy.context.view_layer.update()

# ---- added for rendering (the .blend has no active camera and no usable light): camera, sun
cam_auto = bpy.data.cameras.new('AutoCamera')
cam_auto.lens = 50.0
cam_auto.sensor_width = 36.0
cam_auto.clip_end = 1000.0
ob_auto_camera = bpy.data.objects.new('AutoCamera', cam_auto)
scene.collection.objects.link(ob_auto_camera)
ob_auto_camera.location = (7.87238, -8.44686, 5.98302)
ob_auto_camera.rotation_euler = (1.09748, -7.21219e-08, 0.694738)
scene.camera = ob_auto_camera
light_auto_sun = bpy.data.lights.new('AutoSun', 'SUN')
light_auto_sun.energy = 3.0
light_auto_sun.angle = 0.0523599
ob_auto_sun = bpy.data.objects.new('AutoSun', light_auto_sun)
scene.collection.objects.link(ob_auto_sun)
ob_auto_sun.rotation_euler = (0.872665, 0.174533, 0.523599)
bpy.context.view_layer.update()

